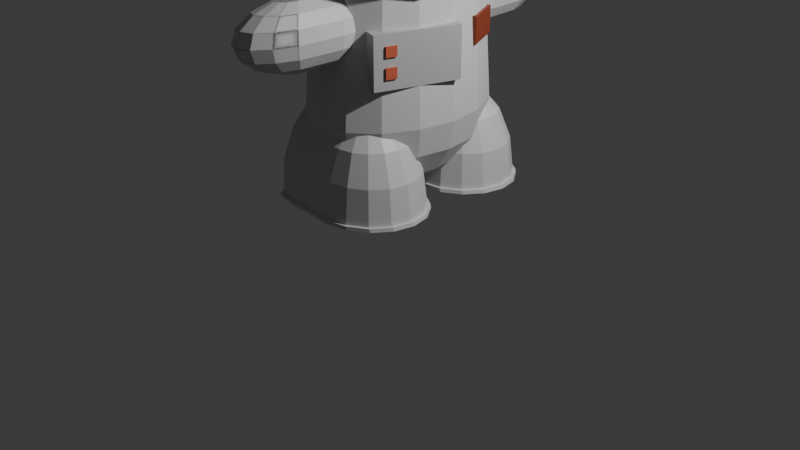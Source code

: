 # Source: mrastro3d-test06.blend  (saved by Blender 4.2.66; exported with 4.5.12 LTS)
import bpy
from mathutils import Matrix  # noqa: F401  (used for matrix-valued properties, if any)

bpy.ops.wm.read_factory_settings(use_empty=True)
scene = bpy.context.scene
scene.name = 'Scene'

# ---- collections
col_collection = bpy.data.collections.new('Collection'); scene.collection.children.link(col_collection)
col_spaceman = bpy.data.collections.new('spaceman'); scene.collection.children.link(col_spaceman)

# ---- materials (node trees are filled in below, after node groups)
mat_white = bpy.data.materials.new('white')
mat_glass = bpy.data.materials.new('glass')
mat_green = bpy.data.materials.new('green')
mat_black = bpy.data.materials.new('black')
mat_red = bpy.data.materials.new('red')
mat_grey = bpy.data.materials.new('grey')
mat_light_red = bpy.data.materials.new('light-red')

# ---- material node trees
mat_white.use_nodes = True; mat_white.node_tree.nodes.clear()
_N = mat_white.node_tree.nodes; _L = mat_white.node_tree.links
n0 = _N.new('ShaderNodeBsdfPrincipled'); n0.name = 'Principled BSDF'; n0.location = (10, 300)
n0.inputs[0].default_value = (0.6058, 0.6058, 0.6058, 1.0)
n1 = _N.new('ShaderNodeOutputMaterial'); n1.name = 'Material Output'; n1.location = (300, 300)
_L.new(n0.outputs[0], n1.inputs[0])
n1.is_active_output = True
mat_glass.use_nodes = True; mat_glass.node_tree.nodes.clear()
_N = mat_glass.node_tree.nodes; _L = mat_glass.node_tree.links
n0 = _N.new('ShaderNodeBsdfPrincipled'); n0.name = 'Principled BSDF'; n0.location = (10, 300)
n0.inputs[0].default_value = (0.0155, 0.2278, 0.8002, 1.0)
n0.inputs[4].default_value = 0.1
n1 = _N.new('ShaderNodeOutputMaterial'); n1.name = 'Material Output'; n1.location = (300, 300)
_L.new(n0.outputs[0], n1.inputs[0])
n1.is_active_output = True
mat_green.use_nodes = True; mat_green.node_tree.nodes.clear()
_N = mat_green.node_tree.nodes; _L = mat_green.node_tree.links
n0 = _N.new('ShaderNodeBsdfPrincipled'); n0.name = 'Principled BSDF'; n0.location = (10, 300)
n0.inputs[0].default_value = (0.02478, 0.4464, 0.07471, 1.0)
n1 = _N.new('ShaderNodeOutputMaterial'); n1.name = 'Material Output'; n1.location = (300, 300)
_L.new(n0.outputs[0], n1.inputs[0])
n1.is_active_output = True
mat_black.use_nodes = True; mat_black.node_tree.nodes.clear()
_N = mat_black.node_tree.nodes; _L = mat_black.node_tree.links
n0 = _N.new('ShaderNodeBsdfPrincipled'); n0.name = 'Principled BSDF'; n0.location = (10, 300)
n0.inputs[0].default_value = (0.0, 0.0, 0.0, 1.0)
n1 = _N.new('ShaderNodeOutputMaterial'); n1.name = 'Material Output'; n1.location = (300, 300)
_L.new(n0.outputs[0], n1.inputs[0])
n1.is_active_output = True
mat_red.use_nodes = True; mat_red.node_tree.nodes.clear()
_N = mat_red.node_tree.nodes; _L = mat_red.node_tree.links
n0 = _N.new('ShaderNodeBsdfPrincipled'); n0.name = 'Principled BSDF'; n0.location = (10, 300)
n0.inputs[0].default_value = (0.2469, 0.04227, 0.01607, 1.0)
n1 = _N.new('ShaderNodeOutputMaterial'); n1.name = 'Material Output'; n1.location = (300, 300)
_L.new(n0.outputs[0], n1.inputs[0])
n1.is_active_output = True
mat_grey.use_nodes = True; mat_grey.node_tree.nodes.clear()
_N = mat_grey.node_tree.nodes; _L = mat_grey.node_tree.links
n0 = _N.new('ShaderNodeBsdfPrincipled'); n0.name = 'Principled BSDF'; n0.location = (10, 300)
n0.inputs[0].default_value = (0.4464, 0.4464, 0.4464, 1.0)
n1 = _N.new('ShaderNodeOutputMaterial'); n1.name = 'Material Output'; n1.location = (300, 300)
_L.new(n0.outputs[0], n1.inputs[0])
n1.is_active_output = True
mat_light_red.use_nodes = True; mat_light_red.node_tree.nodes.clear()
_N = mat_light_red.node_tree.nodes; _L = mat_light_red.node_tree.links
n0 = _N.new('ShaderNodeBsdfPrincipled'); n0.name = 'Principled BSDF'; n0.location = (10, 300)
n0.inputs[0].default_value = (0.5404, 0.1101, 0.05746, 1.0)
n1 = _N.new('ShaderNodeOutputMaterial'); n1.name = 'Material Output'; n1.location = (300, 300)
_L.new(n0.outputs[0], n1.inputs[0])
n1.is_active_output = True

# ---- world
world_world = bpy.data.worlds.new('World'); scene.world = world_world
world_world.use_nodes = True; world_world.node_tree.nodes.clear()
_N = world_world.node_tree.nodes; _L = world_world.node_tree.links
n0 = _N.new('ShaderNodeOutputWorld'); n0.name = 'World Output'; n0.location = (300, 300)
n1 = _N.new('ShaderNodeBackground'); n1.name = 'Background'; n1.location = (10, 300)
n1.inputs[0].default_value = (0.05088, 0.05088, 0.05088, 1.0)
_L.new(n1.outputs[0], n0.inputs[0])
n0.is_active_output = True
world_world.color = (0.05088, 0.05088, 0.05088)
world_world.sun_shadow_jitter_overblur = 0.0

# ---- cameras
cam_camera = bpy.data.cameras.new('Camera')
cam_camera.clip_end = 100.0
cam_camera.ortho_scale = 7.314

# ---- lights
light_light = bpy.data.lights.new('Light', 'POINT')
light_light.energy = 1000.0
light_light.shadow_soft_size = 0.1

# ---- meshes
me_sphere = bpy.data.meshes.new('Sphere')
me_sphere.from_pydata([(0.0, 1.0, 0.005283), (0.0, 0.9239, -0.3827), (0.0, 0.3827, -0.9239), (0.3827, 0.9239, 0.005283), (0.3536, 0.8536, -0.3827), (0.2706, 0.6533, -0.7071), (0.1464, 0.3536, -0.9239), (0.7071, 0.7071, 0.005283), (0.6533, 0.6533, -0.3827), (0.5, 0.5, -0.7071), (0.2706, 0.2706, -0.9239), (0.9239, 0.3827, 0.005283), (0.8536, 0.3536, -0.3827), (0.6533, 0.2706, -0.7071), (0.3536, 0.1464, -0.9239), (1.0, -7.451e-08, 0.005283), (0.9239, -1.192e-07, -0.3827), (0.7071, -8.941e-08, -0.7071), (0.3827, -4.47e-08, -0.9239), (0.9239, -0.3827, 0.005283), (0.8536, -0.3536, -0.3827), (0.6533, -0.2706, -0.7071), (0.3536, -0.1464, -0.9239), (0.7071, -0.7071, 0.005283), (0.6533, -0.6533, -0.3827), (0.5, -0.5, -0.7071), (0.2706, -0.2706, -0.9239), (0.3827, -0.9239, 0.005283), (0.3536, -0.8536, -0.3827), (0.2706, -0.6533, -0.7071), (0.1464, -0.3536, -0.9239), (-1.788e-07, -1.0, 0.005283), (-2.384e-07, -0.9239, -0.3827), (-2.235e-07, -0.7071, -0.7071), (-1.192e-07, -0.3827, -0.9239), (0.0, 0.0, -1.0), (-0.3827, -0.9239, 0.005283), (-0.3536, -0.8536, -0.3827), (-0.2706, -0.6533, -0.7071), (-0.1464, -0.3536, -0.9239), (-0.7071, -0.7071, 0.005283), (-0.6533, -0.6533, -0.3827), (-0.5, -0.5, -0.7071), (-0.2706, -0.2706, -0.9239), (-0.9239, -0.3827, 0.005283), (-0.8536, -0.3536, -0.3827), (-0.6533, -0.2706, -0.7071), (-0.3536, -0.1464, -0.9239), (-1.0, 2.533e-07, 0.005283), (-0.9239, 3.576e-07, -0.3827), (-0.7071, 3.278e-07, -0.7071), (-0.3827, 1.788e-07, -0.9239), (-0.9239, 0.3827, 0.005283), (-0.8536, 0.3536, -0.3827), (-0.6533, 0.2706, -0.7071), (-0.3536, 0.1464, -0.9239), (-0.7071, 0.7071, 0.005283), (-0.6533, 0.6533, -0.3827), (-0.5, 0.5, -0.7071), (-0.2706, 0.2706, -0.9239), (-0.3827, 0.9239, 0.005283), (-0.3536, 0.8536, -0.3827), (-0.2706, 0.6533, -0.7071), (-0.1464, 0.3536, -0.9239), (4.47e-07, 0.7071, -0.7071), (0.0, 0.8897, 2.011), (0.3405, 0.8219, 2.011), (0.6291, 0.6291, 2.011), (0.8219, 0.3405, 2.011), (0.8897, -1.233e-09, 2.011), (0.8219, -0.3405, 2.011), (0.6291, -0.6291, 2.011), (0.3405, -0.8219, 2.011), (0.0, -0.8897, 2.011), (-0.3405, -0.8219, 2.011), (-0.6291, -0.6291, 2.011), (-0.8219, -0.3405, 2.011), (-0.8897, -1.233e-09, 2.011), (-0.8219, 0.3405, 2.011), (-0.6291, 0.6291, 2.011), (-0.3405, 0.8219, 2.011)], [], [(1, 0, 3, 4), (35, 2, 6), (64, 1, 4, 5), (2, 64, 5, 6), (35, 6, 10), (5, 4, 8, 9), (6, 5, 9, 10), (4, 3, 7, 8), (10, 9, 13, 14), (8, 7, 11, 12), (35, 10, 14), (9, 8, 12, 13), (14, 13, 17, 18), (12, 11, 15, 16), (35, 14, 18), (13, 12, 16, 17), (35, 18, 22), (17, 16, 20, 21), (18, 17, 21, 22), (16, 15, 19, 20), (21, 20, 24, 25), (22, 21, 25, 26), (20, 19, 23, 24), (35, 22, 26), (26, 25, 29, 30), (24, 23, 27, 28), (35, 26, 30), (25, 24, 28, 29), (28, 27, 31, 32), (35, 30, 34), (29, 28, 32, 33), (30, 29, 33, 34), (35, 34, 39), (33, 32, 37, 38), (34, 33, 38, 39), (32, 31, 36, 37), (39, 38, 42, 43), (37, 36, 40, 41), (35, 39, 43), (38, 37, 41, 42), (43, 42, 46, 47), (41, 40, 44, 45), (35, 43, 47), (42, 41, 45, 46), (35, 47, 51), (46, 45, 49, 50), (47, 46, 50, 51), (45, 44, 48, 49), (35, 51, 55), (50, 49, 53, 54), (51, 50, 54, 55), (49, 48, 52, 53), (55, 54, 58, 59), (53, 52, 56, 57), (35, 55, 59), (54, 53, 57, 58), (59, 58, 62, 63), (57, 56, 60, 61), (35, 59, 63), (58, 57, 61, 62), (35, 63, 2), (62, 61, 1, 64), (63, 62, 64, 2), (61, 60, 0, 1), (0, 65, 66, 3), (3, 66, 67, 7), (7, 67, 68, 11), (11, 68, 69, 15), (15, 69, 70, 19), (19, 70, 71, 23), (23, 71, 72, 27), (27, 72, 73, 31), (31, 73, 74, 36), (36, 74, 75, 40), (40, 75, 76, 44), (44, 76, 77, 48), (48, 77, 78, 52), (52, 78, 79, 56), (66, 65, 80, 79, 78, 77, 76, 75, 74, 73, 72, 71, 70, 69, 68, 67), (56, 79, 80, 60), (60, 80, 65, 0)])
_uv = me_sphere.uv_layers.new(name='UVMap')
_uv.uv.foreach_set('vector', [0.75, 0.375, 0.75, 0.5, 0.6875, 0.5, 0.6875, 0.375, 0.7188, 0.0, 0.75, 0.125, 0.6875, 0.125, 0.75, 0.25, 0.75, 0.375, 0.6875, 0.375, 0.6875, 0.25, 0.75, 0.125, 0.75, 0.25, 0.6875, 0.25, 0.6875, 0.125, 0.6562, 0.0, 0.6875, 0.125, 0.625, 0.125, 0.6875, 0.25, 0.6875, 0.375, 0.625, 0.375, 0.625, 0.25, 0.6875, 0.125, 0.6875, 0.25, 0.625, 0.25, 0.625, 0.125, 0.6875, 0.375, 0.6875, 0.5, 0.625, 0.5, 0.625, 0.375, 0.625, 0.125, 0.625, 0.25, 0.5625, 0.25, 0.5625, 0.125, 0.625, 0.375, 0.625, 0.5, 0.5625, 0.5, 0.5625, 0.375, 0.5938, 0.0, 0.625, 0.125, 0.5625, 0.125, 0.625, 0.25, 0.625, 0.375, 0.5625, 0.375, 0.5625, 0.25, 0.5625, 0.125, 0.5625, 0.25, 0.5, 0.25, 0.5, 0.125, 0.5625, 0.375, 0.5625, 0.5, 0.5, 0.5, 0.5, 0.375, 0.5312, 0.0, 0.5625, 0.125, 0.5, 0.125, 0.5625, 0.25, 0.5625, 0.375, 0.5, 0.375, 0.5, 0.25, 0.4687, 0.0, 0.5, 0.125, 0.4375, 0.125, 0.5, 0.25, 0.5, 0.375, 0.4375, 0.375, 0.4375, 0.25, 0.5, 0.125, 0.5, 0.25, 0.4375, 0.25, 0.4375, 0.125, 0.5, 0.375, 0.5, 0.5, 0.4375, 0.5, 0.4375, 0.375, 0.4375, 0.25, 0.4375, 0.375, 0.375, 0.375, 0.375, 0.25, 0.4375, 0.125, 0.4375, 0.25, 0.375, 0.25, 0.375, 0.125, 0.4375, 0.375, 0.4375, 0.5, 0.375, 0.5, 0.375, 0.375, 0.4062, 0.0, 0.4375, 0.125, 0.375, 0.125, 0.375, 0.125, 0.375, 0.25, 0.3125, 0.25, 0.3125, 0.125, 0.375, 0.375, 0.375, 0.5, 0.3125, 0.5, 0.3125, 0.375, 0.3437, 0.0, 0.375, 0.125, 0.3125, 0.125, 0.375, 0.25, 0.375, 0.375, 0.3125, 0.375, 0.3125, 0.25, 0.3125, 0.375, 0.3125, 0.5, 0.25, 0.5, 0.25, 0.375, 0.2812, 0.0, 0.3125, 0.125, 0.25, 0.125, 0.3125, 0.25, 0.3125, 0.375, 0.25, 0.375, 0.25, 0.25, 0.3125, 0.125, 0.3125, 0.25, 0.25, 0.25, 0.25, 0.125, 0.2187, 0.0, 0.25, 0.125, 0.1875, 0.125, 0.25, 0.25, 0.25, 0.375, 0.1875, 0.375, 0.1875, 0.25, 0.25, 0.125, 0.25, 0.25, 0.1875, 0.25, 0.1875, 0.125, 0.25, 0.375, 0.25, 0.5, 0.1875, 0.5, 0.1875, 0.375, 0.1875, 0.125, 0.1875, 0.25, 0.125, 0.25, 0.125, 0.125, 0.1875, 0.375, 0.1875, 0.5, 0.125, 0.5, 0.125, 0.375, 0.1562, 0.0, 0.1875, 0.125, 0.125, 0.125, 0.1875, 0.25, 0.1875, 0.375, 0.125, 0.375, 0.125, 0.25, 0.125, 0.125, 0.125, 0.25, 0.0625, 0.25, 0.0625, 0.125, 0.125, 0.375, 0.125, 0.5, 0.0625, 0.5, 0.0625, 0.375, 0.09375, 0.0, 0.125, 0.125, 0.0625, 0.125, 0.125, 0.25, 0.125, 0.375, 0.0625, 0.375, 0.0625, 0.25, 0.03125, 0.0, 0.0625, 0.125, 0.0, 0.125, 0.0625, 0.25, 0.0625, 0.375, 0.0, 0.375, 0.0, 0.25, 0.0625, 0.125, 0.0625, 0.25, 0.0, 0.25, 0.0, 0.125, 0.0625, 0.375, 0.0625, 0.5, 0.0, 0.5, 0.0, 0.375, 0.9687, 0.0, 1.0, 0.125, 0.9375, 0.125, 1.0, 0.25, 1.0, 0.375, 0.9375, 0.375, 0.9375, 0.25, 1.0, 0.125, 1.0, 0.25, 0.9375, 0.25, 0.9375, 0.125, 1.0, 0.375, 1.0, 0.5, 0.9375, 0.5, 0.9375, 0.375, 0.9375, 0.125, 0.9375, 0.25, 0.875, 0.25, 0.875, 0.125, 0.9375, 0.375, 0.9375, 0.5, 0.875, 0.5, 0.875, 0.375, 0.9062, 0.0, 0.9375, 0.125, 0.875, 0.125, 0.9375, 0.25, 0.9375, 0.375, 0.875, 0.375, 0.875, 0.25, 0.875, 0.125, 0.875, 0.25, 0.8125, 0.25, 0.8125, 0.125, 0.875, 0.375, 0.875, 0.5, 0.8125, 0.5, 0.8125, 0.375, 0.8437, 0.0, 0.875, 0.125, 0.8125, 0.125, 0.875, 0.25, 0.875, 0.375, 0.8125, 0.375, 0.8125, 0.25, 0.7812, 0.0, 0.8125, 0.125, 0.75, 0.125, 0.8125, 0.25, 0.8125, 0.375, 0.75, 0.375, 0.75, 0.25, 0.8125, 0.125, 0.8125, 0.25, 0.75, 0.25, 0.75, 0.125, 0.8125, 0.375, 0.8125, 0.5, 0.75, 0.5, 0.75, 0.375, 1.0, 0.5, 1.0, 1.0, 0.9375, 1.0, 0.9375, 0.5, 0.9375, 0.5, 0.9375, 1.0, 0.875, 1.0, 0.875, 0.5, 0.875, 0.5, 0.875, 1.0, 0.8125, 1.0, 0.8125, 0.5, 0.8125, 0.5, 0.8125, 1.0, 0.75, 1.0, 0.75, 0.5, 0.75, 0.5, 0.75, 1.0, 0.6875, 1.0, 0.6875, 0.5, 0.6875, 0.5, 0.6875, 1.0, 0.625, 1.0, 0.625, 0.5, 0.625, 0.5, 0.625, 1.0, 0.5625, 1.0, 0.5625, 0.5, 0.5625, 0.5, 0.5625, 1.0, 0.5, 1.0, 0.5, 0.5, 0.5, 0.5, 0.5, 1.0, 0.4375, 1.0, 0.4375, 0.5, 0.4375, 0.5, 0.4375, 1.0, 0.375, 1.0, 0.375, 0.5, 0.375, 0.5, 0.375, 1.0, 0.3125, 1.0, 0.3125, 0.5, 0.3125, 0.5, 0.3125, 1.0, 0.25, 1.0, 0.25, 0.5, 0.25, 0.5, 0.25, 1.0, 0.1875, 1.0, 0.1875, 0.5, 0.1875, 0.5, 0.1875, 1.0, 0.125, 1.0, 0.125, 0.5, 0.3418, 0.4717, 0.25, 0.49, 0.1582, 0.4717, 0.08029, 0.4197, 0.02827, 0.3418, 0.01, 0.25, 0.02827, 0.1582, 0.08029, 0.08029, 0.1582, 0.02827, 0.25, 0.01, 0.3418, 0.02827, 0.4197, 0.08029, 0.4717, 0.1582, 0.49, 0.25, 0.4717, 0.3418, 0.4197, 0.4197, 0.125, 0.5, 0.125, 1.0, 0.0625, 1.0, 0.0625, 0.5, 0.0625, 0.5, 0.0625, 1.0, 0.0, 1.0, 0.0, 0.5])
me_sphere.materials.append(mat_white)
me_sphere.update()
me_sphere_001 = bpy.data.meshes.new('Sphere.001')
me_sphere_001.from_pydata([(0.0, 0.9239, 0.3827), (0.0, 1.0, 0.0), (0.0, 0.9239, -0.3827), (0.0, 0.3827, -0.9239), (0.1464, 0.3536, 0.9239), (0.2706, 0.6533, 0.7071), (0.3536, 0.8536, 0.3827), (0.3827, 0.9239, 0.0), (0.3536, 0.8536, -0.3827), (0.2706, 0.6533, -0.7071), (0.1464, 0.3536, -0.9239), (0.2706, 0.2706, 0.9239), (0.5, 0.5, 0.7071), (0.6533, 0.6533, 0.3827), (0.7071, 0.7071, 0.0), (0.6533, 0.6533, -0.3827), (0.5, 0.5, -0.7071), (0.2706, 0.2706, -0.9239), (0.3536, 0.1464, 0.9239), (0.6533, 0.2706, 0.7071), (0.8536, 0.3536, 0.3827), (0.9239, 0.3827, 0.0), (0.8536, 0.3536, -0.3827), (0.6533, 0.2706, -0.7071), (0.3536, 0.1464, -0.9239), (0.3827, -4.47e-08, 0.9239), (0.7071, -8.941e-08, 0.7071), (0.9239, -1.192e-07, 0.3827), (1.0, -1.49e-07, 0.0), (0.9239, -1.192e-07, -0.3827), (0.7071, -8.941e-08, -0.7071), (0.3827, -4.47e-08, -0.9239), (0.3536, -0.1464, 0.9239), (0.6533, -0.2706, 0.7071), (0.8536, -0.3536, 0.3827), (0.9239, -0.3827, 0.0), (0.8536, -0.3536, -0.3827), (0.6533, -0.2706, -0.7071), (0.3536, -0.1464, -0.9239), (0.2706, -0.2706, 0.9239), (0.5, -0.5, 0.7071), (0.6533, -0.6533, 0.3827), (0.7071, -0.7071, 0.0), (0.6533, -0.6533, -0.3827), (0.5, -0.5, -0.7071), (0.2706, -0.2706, -0.9239), (0.1464, -0.3536, 0.9239), (0.2706, -0.6533, 0.7071), (0.3536, -0.8536, 0.3827), (0.3827, -0.9239, 0.0), (0.3536, -0.8536, -0.3827), (0.2706, -0.6533, -0.7071), (0.1464, -0.3536, -0.9239), (-1.192e-07, -0.3827, 0.9239), (-2.235e-07, -0.7071, 0.7071), (-2.384e-07, -0.9239, 0.3827), (-3.576e-07, -1.0, 0.0), (-2.384e-07, -0.9239, -0.3827), (-2.235e-07, -0.7071, -0.7071), (-1.192e-07, -0.3827, -0.9239), (0.0, 0.0, -1.0), (0.0, 0.0, 1.0), (-0.1464, -0.3536, 0.9239), (-0.2706, -0.6533, 0.7071), (-0.3536, -0.8536, 0.3827), (-0.3827, -0.9239, 0.0), (-0.3536, -0.8536, -0.3827), (-0.2706, -0.6533, -0.7071), (-0.1464, -0.3536, -0.9239), (-0.2706, -0.2706, 0.9239), (-0.5, -0.5, 0.7071), (-0.6533, -0.6533, 0.3827), (-0.7071, -0.7071, 0.0), (-0.6533, -0.6533, -0.3827), (-0.5, -0.5, -0.7071), (-0.2706, -0.2706, -0.9239), (-0.3536, -0.1464, 0.9239), (-0.6533, -0.2706, 0.7071), (-0.8536, -0.3536, 0.3827), (-0.9239, -0.3827, 0.0), (-0.8536, -0.3536, -0.3827), (-0.6533, -0.2706, -0.7071), (-0.3536, -0.1464, -0.9239), (-0.3827, 1.788e-07, 0.9239), (-0.7071, 3.278e-07, 0.7071), (-0.9239, 3.576e-07, 0.3827), (-1.0, 5.066e-07, 0.0), (-0.9239, 3.576e-07, -0.3827), (-0.7071, 3.278e-07, -0.7071), (-0.3827, 1.788e-07, -0.9239), (-0.3536, 0.1464, 0.9239), (-0.6533, 0.2706, 0.7071), (-0.8536, 0.3536, 0.3827), (-0.9239, 0.3827, 0.0), (-0.8536, 0.3536, -0.3827), (-0.6533, 0.2706, -0.7071), (-0.3536, 0.1464, -0.9239), (-0.2706, 0.2706, 0.9239), (-0.5, 0.5, 0.7071), (-0.6533, 0.6533, 0.3827), (-0.7071, 0.7071, 0.0), (-0.6533, 0.6533, -0.3827), (-0.5, 0.5, -0.7071), (-0.2706, 0.2706, -0.9239), (-0.1464, 0.3536, 0.9239), (-0.2706, 0.6533, 0.7071), (-0.3536, 0.8536, 0.3827), (-0.3827, 0.9239, 0.0), (-0.3536, 0.8536, -0.3827), (-0.2706, 0.6533, -0.7071), (-0.1464, 0.3536, -0.9239), (2.384e-07, 0.3827, 0.9239), (4.47e-07, 0.7071, 0.7071), (4.47e-07, 0.7071, -0.7071)], [], [(2, 1, 7, 8), (0, 112, 5, 6), (111, 61, 4), (60, 3, 10), (113, 2, 8, 9), (1, 0, 6, 7), (112, 111, 4, 5), (3, 113, 9, 10), (60, 10, 17), (9, 8, 15, 16), (7, 6, 13, 14), (5, 4, 11, 12), (10, 9, 16, 17), (8, 7, 14, 15), (6, 5, 12, 13), (4, 61, 11), (12, 11, 18, 19), (17, 16, 23, 24), (15, 14, 21, 22), (13, 12, 19, 20), (11, 61, 18), (60, 17, 24), (16, 15, 22, 23), (14, 13, 20, 21), (24, 23, 30, 31), (22, 21, 28, 29), (20, 19, 26, 27), (18, 61, 25), (60, 24, 31), (23, 22, 29, 30), (21, 20, 27, 28), (19, 18, 25, 26), (25, 61, 32), (60, 31, 38), (30, 29, 36, 37), (28, 27, 34, 35), (26, 25, 32, 33), (31, 30, 37, 38), (29, 28, 35, 36), (27, 26, 33, 34), (37, 36, 43, 44), (35, 34, 41, 42), (33, 32, 39, 40), (38, 37, 44, 45), (36, 35, 42, 43), (34, 33, 40, 41), (32, 61, 39), (60, 38, 45), (45, 44, 51, 52), (43, 42, 49, 50), (41, 40, 47, 48), (39, 61, 46), (60, 45, 52), (44, 43, 50, 51), (42, 41, 48, 49), (40, 39, 46, 47), (50, 49, 56, 57), (48, 47, 54, 55), (46, 61, 53), (60, 52, 59), (51, 50, 57, 58), (49, 48, 55, 56), (47, 46, 53, 54), (52, 51, 58, 59), (60, 59, 68), (58, 57, 66, 67), (56, 55, 64, 65), (54, 53, 62, 63), (59, 58, 67, 68), (57, 56, 65, 66), (55, 54, 63, 64), (53, 61, 62), (65, 64, 71, 72), (63, 62, 69, 70), (68, 67, 74, 75), (66, 65, 72, 73), (64, 63, 70, 71), (62, 61, 69), (60, 68, 75), (67, 66, 73, 74), (75, 74, 81, 82), (73, 72, 79, 80), (71, 70, 77, 78), (69, 61, 76), (60, 75, 82), (74, 73, 80, 81), (72, 71, 78, 79), (70, 69, 76, 77), (78, 77, 84, 85), (76, 61, 83), (60, 82, 89), (81, 80, 87, 88), (79, 78, 85, 86), (77, 76, 83, 84), (82, 81, 88, 89), (80, 79, 86, 87), (60, 89, 96), (88, 87, 94, 95), (86, 85, 92, 93), (84, 83, 90, 91), (89, 88, 95, 96), (87, 86, 93, 94), (85, 84, 91, 92), (83, 61, 90), (91, 90, 97, 98), (96, 95, 102, 103), (94, 93, 100, 101), (92, 91, 98, 99), (90, 61, 97), (60, 96, 103), (95, 94, 101, 102), (93, 92, 99, 100), (103, 102, 109, 110), (101, 100, 107, 108), (99, 98, 105, 106), (97, 61, 104), (60, 103, 110), (102, 101, 108, 109), (100, 99, 106, 107), (98, 97, 104, 105), (104, 61, 111), (60, 110, 3), (109, 108, 2, 113), (107, 106, 0, 1), (105, 104, 111, 112), (110, 109, 113, 3), (108, 107, 1, 2), (106, 105, 112, 0)])
_uv = me_sphere_001.uv_layers.new(name='UVMap')
_uv.uv.foreach_set('vector', [0.75, 0.375, 0.75, 0.5, 0.6875, 0.5, 0.6875, 0.375, 0.75, 0.625, 0.75, 0.75, 0.6875, 0.75, 0.6875, 0.625, 0.75, 0.875, 0.7187, 1.0, 0.6875, 0.875, 0.7188, 0.0, 0.75, 0.125, 0.6875, 0.125, 0.75, 0.25, 0.75, 0.375, 0.6875, 0.375, 0.6875, 0.25, 0.75, 0.5, 0.75, 0.625, 0.6875, 0.625, 0.6875, 0.5, 0.75, 0.75, 0.75, 0.875, 0.6875, 0.875, 0.6875, 0.75, 0.75, 0.125, 0.75, 0.25, 0.6875, 0.25, 0.6875, 0.125, 0.6562, 0.0, 0.6875, 0.125, 0.625, 0.125, 0.6875, 0.25, 0.6875, 0.375, 0.625, 0.375, 0.625, 0.25, 0.6875, 0.5, 0.6875, 0.625, 0.625, 0.625, 0.625, 0.5, 0.6875, 0.75, 0.6875, 0.875, 0.625, 0.875, 0.625, 0.75, 0.6875, 0.125, 0.6875, 0.25, 0.625, 0.25, 0.625, 0.125, 0.6875, 0.375, 0.6875, 0.5, 0.625, 0.5, 0.625, 0.375, 0.6875, 0.625, 0.6875, 0.75, 0.625, 0.75, 0.625, 0.625, 0.6875, 0.875, 0.6562, 1.0, 0.625, 0.875, 0.625, 0.75, 0.625, 0.875, 0.5625, 0.875, 0.5625, 0.75, 0.625, 0.125, 0.625, 0.25, 0.5625, 0.25, 0.5625, 0.125, 0.625, 0.375, 0.625, 0.5, 0.5625, 0.5, 0.5625, 0.375, 0.625, 0.625, 0.625, 0.75, 0.5625, 0.75, 0.5625, 0.625, 0.625, 0.875, 0.5938, 1.0, 0.5625, 0.875, 0.5938, 0.0, 0.625, 0.125, 0.5625, 0.125, 0.625, 0.25, 0.625, 0.375, 0.5625, 0.375, 0.5625, 0.25, 0.625, 0.5, 0.625, 0.625, 0.5625, 0.625, 0.5625, 0.5, 0.5625, 0.125, 0.5625, 0.25, 0.5, 0.25, 0.5, 0.125, 0.5625, 0.375, 0.5625, 0.5, 0.5, 0.5, 0.5, 0.375, 0.5625, 0.625, 0.5625, 0.75, 0.5, 0.75, 0.5, 0.625, 0.5625, 0.875, 0.5312, 1.0, 0.5, 0.875, 0.5312, 0.0, 0.5625, 0.125, 0.5, 0.125, 0.5625, 0.25, 0.5625, 0.375, 0.5, 0.375, 0.5, 0.25, 0.5625, 0.5, 0.5625, 0.625, 0.5, 0.625, 0.5, 0.5, 0.5625, 0.75, 0.5625, 0.875, 0.5, 0.875, 0.5, 0.75, 0.5, 0.875, 0.4687, 1.0, 0.4375, 0.875, 0.4687, 0.0, 0.5, 0.125, 0.4375, 0.125, 0.5, 0.25, 0.5, 0.375, 0.4375, 0.375, 0.4375, 0.25, 0.5, 0.5, 0.5, 0.625, 0.4375, 0.625, 0.4375, 0.5, 0.5, 0.75, 0.5, 0.875, 0.4375, 0.875, 0.4375, 0.75, 0.5, 0.125, 0.5, 0.25, 0.4375, 0.25, 0.4375, 0.125, 0.5, 0.375, 0.5, 0.5, 0.4375, 0.5, 0.4375, 0.375, 0.5, 0.625, 0.5, 0.75, 0.4375, 0.75, 0.4375, 0.625, 0.4375, 0.25, 0.4375, 0.375, 0.375, 0.375, 0.375, 0.25, 0.4375, 0.5, 0.4375, 0.625, 0.375, 0.625, 0.375, 0.5, 0.4375, 0.75, 0.4375, 0.875, 0.375, 0.875, 0.375, 0.75, 0.4375, 0.125, 0.4375, 0.25, 0.375, 0.25, 0.375, 0.125, 0.4375, 0.375, 0.4375, 0.5, 0.375, 0.5, 0.375, 0.375, 0.4375, 0.625, 0.4375, 0.75, 0.375, 0.75, 0.375, 0.625, 0.4375, 0.875, 0.4062, 1.0, 0.375, 0.875, 0.4062, 0.0, 0.4375, 0.125, 0.375, 0.125, 0.375, 0.125, 0.375, 0.25, 0.3125, 0.25, 0.3125, 0.125, 0.375, 0.375, 0.375, 0.5, 0.3125, 0.5, 0.3125, 0.375, 0.375, 0.625, 0.375, 0.75, 0.3125, 0.75, 0.3125, 0.625, 0.375, 0.875, 0.3437, 1.0, 0.3125, 0.875, 0.3437, 0.0, 0.375, 0.125, 0.3125, 0.125, 0.375, 0.25, 0.375, 0.375, 0.3125, 0.375, 0.3125, 0.25, 0.375, 0.5, 0.375, 0.625, 0.3125, 0.625, 0.3125, 0.5, 0.375, 0.75, 0.375, 0.875, 0.3125, 0.875, 0.3125, 0.75, 0.3125, 0.375, 0.3125, 0.5, 0.25, 0.5, 0.25, 0.375, 0.3125, 0.625, 0.3125, 0.75, 0.25, 0.75, 0.25, 0.625, 0.3125, 0.875, 0.2812, 1.0, 0.25, 0.875, 0.2812, 0.0, 0.3125, 0.125, 0.25, 0.125, 0.3125, 0.25, 0.3125, 0.375, 0.25, 0.375, 0.25, 0.25, 0.3125, 0.5, 0.3125, 0.625, 0.25, 0.625, 0.25, 0.5, 0.3125, 0.75, 0.3125, 0.875, 0.25, 0.875, 0.25, 0.75, 0.3125, 0.125, 0.3125, 0.25, 0.25, 0.25, 0.25, 0.125, 0.2187, 0.0, 0.25, 0.125, 0.1875, 0.125, 0.25, 0.25, 0.25, 0.375, 0.1875, 0.375, 0.1875, 0.25, 0.25, 0.5, 0.25, 0.625, 0.1875, 0.625, 0.1875, 0.5, 0.25, 0.75, 0.25, 0.875, 0.1875, 0.875, 0.1875, 0.75, 0.25, 0.125, 0.25, 0.25, 0.1875, 0.25, 0.1875, 0.125, 0.25, 0.375, 0.25, 0.5, 0.1875, 0.5, 0.1875, 0.375, 0.25, 0.625, 0.25, 0.75, 0.1875, 0.75, 0.1875, 0.625, 0.25, 0.875, 0.2187, 1.0, 0.1875, 0.875, 0.1875, 0.5, 0.1875, 0.625, 0.125, 0.625, 0.125, 0.5, 0.1875, 0.75, 0.1875, 0.875, 0.125, 0.875, 0.125, 0.75, 0.1875, 0.125, 0.1875, 0.25, 0.125, 0.25, 0.125, 0.125, 0.1875, 0.375, 0.1875, 0.5, 0.125, 0.5, 0.125, 0.375, 0.1875, 0.625, 0.1875, 0.75, 0.125, 0.75, 0.125, 0.625, 0.1875, 0.875, 0.1562, 1.0, 0.125, 0.875, 0.1562, 0.0, 0.1875, 0.125, 0.125, 0.125, 0.1875, 0.25, 0.1875, 0.375, 0.125, 0.375, 0.125, 0.25, 0.125, 0.125, 0.125, 0.25, 0.0625, 0.25, 0.0625, 0.125, 0.125, 0.375, 0.125, 0.5, 0.0625, 0.5, 0.0625, 0.375, 0.125, 0.625, 0.125, 0.75, 0.0625, 0.75, 0.0625, 0.625, 0.125, 0.875, 0.09375, 1.0, 0.0625, 0.875, 0.09375, 0.0, 0.125, 0.125, 0.0625, 0.125, 0.125, 0.25, 0.125, 0.375, 0.0625, 0.375, 0.0625, 0.25, 0.125, 0.5, 0.125, 0.625, 0.0625, 0.625, 0.0625, 0.5, 0.125, 0.75, 0.125, 0.875, 0.0625, 0.875, 0.0625, 0.75, 0.0625, 0.625, 0.0625, 0.75, 0.0, 0.75, 0.0, 0.625, 0.0625, 0.875, 0.03125, 1.0, 0.0, 0.875, 0.03125, 0.0, 0.0625, 0.125, 0.0, 0.125, 0.0625, 0.25, 0.0625, 0.375, 0.0, 0.375, 0.0, 0.25, 0.0625, 0.5, 0.0625, 0.625, 0.0, 0.625, 0.0, 0.5, 0.0625, 0.75, 0.0625, 0.875, 0.0, 0.875, 0.0, 0.75, 0.0625, 0.125, 0.0625, 0.25, 0.0, 0.25, 0.0, 0.125, 0.0625, 0.375, 0.0625, 0.5, 0.0, 0.5, 0.0, 0.375, 0.9687, 0.0, 1.0, 0.125, 0.9375, 0.125, 1.0, 0.25, 1.0, 0.375, 0.9375, 0.375, 0.9375, 0.25, 1.0, 0.5, 1.0, 0.625, 0.9375, 0.625, 0.9375, 0.5, 1.0, 0.75, 1.0, 0.875, 0.9375, 0.875, 0.9375, 0.75, 1.0, 0.125, 1.0, 0.25, 0.9375, 0.25, 0.9375, 0.125, 1.0, 0.375, 1.0, 0.5, 0.9375, 0.5, 0.9375, 0.375, 1.0, 0.625, 1.0, 0.75, 0.9375, 0.75, 0.9375, 0.625, 1.0, 0.875, 0.9687, 1.0, 0.9375, 0.875, 0.9375, 0.75, 0.9375, 0.875, 0.875, 0.875, 0.875, 0.75, 0.9375, 0.125, 0.9375, 0.25, 0.875, 0.25, 0.875, 0.125, 0.9375, 0.375, 0.9375, 0.5, 0.875, 0.5, 0.875, 0.375, 0.9375, 0.625, 0.9375, 0.75, 0.875, 0.75, 0.875, 0.625, 0.9375, 0.875, 0.9062, 1.0, 0.875, 0.875, 0.9062, 0.0, 0.9375, 0.125, 0.875, 0.125, 0.9375, 0.25, 0.9375, 0.375, 0.875, 0.375, 0.875, 0.25, 0.9375, 0.5, 0.9375, 0.625, 0.875, 0.625, 0.875, 0.5, 0.875, 0.125, 0.875, 0.25, 0.8125, 0.25, 0.8125, 0.125, 0.875, 0.375, 0.875, 0.5, 0.8125, 0.5, 0.8125, 0.375, 0.875, 0.625, 0.875, 0.75, 0.8125, 0.75, 0.8125, 0.625, 0.875, 0.875, 0.8437, 1.0, 0.8125, 0.875, 0.8437, 0.0, 0.875, 0.125, 0.8125, 0.125, 0.875, 0.25, 0.875, 0.375, 0.8125, 0.375, 0.8125, 0.25, 0.875, 0.5, 0.875, 0.625, 0.8125, 0.625, 0.8125, 0.5, 0.875, 0.75, 0.875, 0.875, 0.8125, 0.875, 0.8125, 0.75, 0.8125, 0.875, 0.7812, 1.0, 0.75, 0.875, 0.7812, 0.0, 0.8125, 0.125, 0.75, 0.125, 0.8125, 0.25, 0.8125, 0.375, 0.75, 0.375, 0.75, 0.25, 0.8125, 0.5, 0.8125, 0.625, 0.75, 0.625, 0.75, 0.5, 0.8125, 0.75, 0.8125, 0.875, 0.75, 0.875, 0.75, 0.75, 0.8125, 0.125, 0.8125, 0.25, 0.75, 0.25, 0.75, 0.125, 0.8125, 0.375, 0.8125, 0.5, 0.75, 0.5, 0.75, 0.375, 0.8125, 0.625, 0.8125, 0.75, 0.75, 0.75, 0.75, 0.625])
me_sphere_001.materials.append(mat_white)
me_sphere_001.update()
me_sphere_002 = bpy.data.meshes.new('Sphere.002')
me_sphere_002.from_pydata([(0.0, 0.9239, 0.3827), (0.0, 1.0, 0.0), (0.0, 0.9239, -0.3827), (0.0, 0.3827, -0.9239), (0.1464, 0.3536, 0.9239), (0.2706, 0.6533, 0.7071), (0.3536, 0.8536, 0.3827), (0.3827, 0.9239, 0.0), (0.3536, 0.8536, -0.3827), (0.2706, 0.6533, -0.7071), (0.1464, 0.3536, -0.9239), (0.2706, 0.2706, 0.9239), (0.5, 0.5, 0.7071), (0.6533, 0.6533, 0.3827), (0.7071, 0.7071, 0.0), (0.6533, 0.6533, -0.3827), (0.5, 0.5, -0.7071), (0.2706, 0.2706, -0.9239), (0.3536, 0.1464, 0.9239), (0.6533, 0.2706, 0.7071), (0.8536, 0.3536, 0.3827), (0.9239, 0.3827, 0.0), (0.8536, 0.3536, -0.3827), (0.6533, 0.2706, -0.7071), (0.3536, 0.1464, -0.9239), (0.3827, -4.47e-08, 0.9239), (0.7071, -8.941e-08, 0.7071), (0.9239, -1.192e-07, 0.3827), (1.0, -1.49e-07, 0.0), (0.9239, -1.192e-07, -0.3827), (0.7071, -8.941e-08, -0.7071), (0.3827, -4.47e-08, -0.9239), (0.3536, -0.1464, 0.9239), (0.6533, -0.2706, 0.7071), (0.8536, -0.3536, 0.3827), (0.9239, -0.3827, 0.0), (0.8536, -0.3536, -0.3827), (0.6533, -0.2706, -0.7071), (0.3536, -0.1464, -0.9239), (0.2706, -0.2706, 0.9239), (0.5, -0.5, 0.7071), (0.6533, -0.6533, 0.3827), (0.7071, -0.7071, 0.0), (0.6533, -0.6533, -0.3827), (0.5, -0.5, -0.7071), (0.2706, -0.2706, -0.9239), (0.1464, -0.3536, 0.9239), (0.2706, -0.6533, 0.7071), (0.3536, -0.8536, 0.3827), (0.3827, -0.9239, 0.0), (0.3536, -0.8536, -0.3827), (0.2706, -0.6533, -0.7071), (0.1464, -0.3536, -0.9239), (-1.192e-07, -0.3827, 0.9239), (-2.235e-07, -0.7071, 0.7071), (-2.384e-07, -0.9239, 0.3827), (-3.576e-07, -1.0, 0.0), (-2.384e-07, -0.9239, -0.3827), (-2.235e-07, -0.7071, -0.7071), (-1.192e-07, -0.3827, -0.9239), (0.0, 0.0, -1.0), (0.0, 0.0, 1.0), (-0.1464, -0.3536, 0.9239), (-0.2706, -0.6533, 0.7071), (-0.3536, -0.8536, 0.3827), (-0.3827, -0.9239, 0.0), (-0.3536, -0.8536, -0.3827), (-0.2706, -0.6533, -0.7071), (-0.1464, -0.3536, -0.9239), (-0.2706, -0.2706, 0.9239), (-0.5, -0.5, 0.7071), (-0.6533, -0.6533, 0.3827), (-0.7071, -0.7071, 0.0), (-0.6533, -0.6533, -0.3827), (-0.5, -0.5, -0.7071), (-0.2706, -0.2706, -0.9239), (-0.3536, -0.1464, 0.9239), (-0.6533, -0.2706, 0.7071), (-0.8536, -0.3536, 0.3827), (-0.9239, -0.3827, 0.0), (-0.8536, -0.3536, -0.3827), (-0.6533, -0.2706, -0.7071), (-0.3536, -0.1464, -0.9239), (-0.3827, 1.788e-07, 0.9239), (-0.7071, 3.278e-07, 0.7071), (-0.9239, 3.576e-07, 0.3827), (-1.0, 5.066e-07, 0.0), (-0.9239, 3.576e-07, -0.3827), (-0.7071, 3.278e-07, -0.7071), (-0.3827, 1.788e-07, -0.9239), (-0.3536, 0.1464, 0.9239), (-0.6533, 0.2706, 0.7071), (-0.8536, 0.3536, 0.3827), (-0.9239, 0.3827, 0.0), (-0.8536, 0.3536, -0.3827), (-0.6533, 0.2706, -0.7071), (-0.3536, 0.1464, -0.9239), (-0.2706, 0.2706, 0.9239), (-0.5, 0.5, 0.7071), (-0.6533, 0.6533, 0.3827), (-0.7071, 0.7071, 0.0), (-0.6533, 0.6533, -0.3827), (-0.5, 0.5, -0.7071), (-0.2706, 0.2706, -0.9239), (-0.1464, 0.3536, 0.9239), (-0.2706, 0.6533, 0.7071), (-0.3536, 0.8536, 0.3827), (-0.3827, 0.9239, 0.0), (-0.3536, 0.8536, -0.3827), (-0.2706, 0.6533, -0.7071), (-0.1464, 0.3536, -0.9239), (2.384e-07, 0.3827, 0.9239), (4.47e-07, 0.7071, 0.7071), (4.47e-07, 0.7071, -0.7071)], [], [(2, 1, 7, 8), (0, 112, 5, 6), (111, 61, 4), (60, 3, 10), (113, 2, 8, 9), (1, 0, 6, 7), (112, 111, 4, 5), (3, 113, 9, 10), (60, 10, 17), (9, 8, 15, 16), (7, 6, 13, 14), (5, 4, 11, 12), (10, 9, 16, 17), (8, 7, 14, 15), (6, 5, 12, 13), (4, 61, 11), (12, 11, 18, 19), (17, 16, 23, 24), (15, 14, 21, 22), (13, 12, 19, 20), (11, 61, 18), (60, 17, 24), (16, 15, 22, 23), (14, 13, 20, 21), (24, 23, 30, 31), (22, 21, 28, 29), (20, 19, 26, 27), (18, 61, 25), (60, 24, 31), (23, 22, 29, 30), (21, 20, 27, 28), (19, 18, 25, 26), (25, 61, 32), (60, 31, 38), (30, 29, 36, 37), (28, 27, 34, 35), (26, 25, 32, 33), (31, 30, 37, 38), (29, 28, 35, 36), (27, 26, 33, 34), (37, 36, 43, 44), (35, 34, 41, 42), (33, 32, 39, 40), (38, 37, 44, 45), (36, 35, 42, 43), (34, 33, 40, 41), (32, 61, 39), (60, 38, 45), (45, 44, 51, 52), (43, 42, 49, 50), (41, 40, 47, 48), (39, 61, 46), (60, 45, 52), (44, 43, 50, 51), (42, 41, 48, 49), (40, 39, 46, 47), (50, 49, 56, 57), (48, 47, 54, 55), (46, 61, 53), (60, 52, 59), (51, 50, 57, 58), (49, 48, 55, 56), (47, 46, 53, 54), (52, 51, 58, 59), (60, 59, 68), (58, 57, 66, 67), (56, 55, 64, 65), (54, 53, 62, 63), (59, 58, 67, 68), (57, 56, 65, 66), (55, 54, 63, 64), (53, 61, 62), (65, 64, 71, 72), (63, 62, 69, 70), (68, 67, 74, 75), (66, 65, 72, 73), (64, 63, 70, 71), (62, 61, 69), (60, 68, 75), (67, 66, 73, 74), (75, 74, 81, 82), (73, 72, 79, 80), (71, 70, 77, 78), (69, 61, 76), (60, 75, 82), (74, 73, 80, 81), (72, 71, 78, 79), (70, 69, 76, 77), (78, 77, 84, 85), (76, 61, 83), (60, 82, 89), (81, 80, 87, 88), (79, 78, 85, 86), (77, 76, 83, 84), (82, 81, 88, 89), (80, 79, 86, 87), (60, 89, 96), (88, 87, 94, 95), (86, 85, 92, 93), (84, 83, 90, 91), (89, 88, 95, 96), (87, 86, 93, 94), (85, 84, 91, 92), (83, 61, 90), (91, 90, 97, 98), (96, 95, 102, 103), (94, 93, 100, 101), (92, 91, 98, 99), (90, 61, 97), (60, 96, 103), (95, 94, 101, 102), (93, 92, 99, 100), (103, 102, 109, 110), (101, 100, 107, 108), (99, 98, 105, 106), (97, 61, 104), (60, 103, 110), (102, 101, 108, 109), (100, 99, 106, 107), (98, 97, 104, 105), (104, 61, 111), (60, 110, 3), (109, 108, 2, 113), (107, 106, 0, 1), (105, 104, 111, 112), (110, 109, 113, 3), (108, 107, 1, 2), (106, 105, 112, 0)])
_uv = me_sphere_002.uv_layers.new(name='UVMap')
_uv.uv.foreach_set('vector', [0.75, 0.375, 0.75, 0.5, 0.6875, 0.5, 0.6875, 0.375, 0.75, 0.625, 0.75, 0.75, 0.6875, 0.75, 0.6875, 0.625, 0.75, 0.875, 0.7187, 1.0, 0.6875, 0.875, 0.7188, 0.0, 0.75, 0.125, 0.6875, 0.125, 0.75, 0.25, 0.75, 0.375, 0.6875, 0.375, 0.6875, 0.25, 0.75, 0.5, 0.75, 0.625, 0.6875, 0.625, 0.6875, 0.5, 0.75, 0.75, 0.75, 0.875, 0.6875, 0.875, 0.6875, 0.75, 0.75, 0.125, 0.75, 0.25, 0.6875, 0.25, 0.6875, 0.125, 0.6562, 0.0, 0.6875, 0.125, 0.625, 0.125, 0.6875, 0.25, 0.6875, 0.375, 0.625, 0.375, 0.625, 0.25, 0.6875, 0.5, 0.6875, 0.625, 0.625, 0.625, 0.625, 0.5, 0.6875, 0.75, 0.6875, 0.875, 0.625, 0.875, 0.625, 0.75, 0.6875, 0.125, 0.6875, 0.25, 0.625, 0.25, 0.625, 0.125, 0.6875, 0.375, 0.6875, 0.5, 0.625, 0.5, 0.625, 0.375, 0.6875, 0.625, 0.6875, 0.75, 0.625, 0.75, 0.625, 0.625, 0.6875, 0.875, 0.6562, 1.0, 0.625, 0.875, 0.625, 0.75, 0.625, 0.875, 0.5625, 0.875, 0.5625, 0.75, 0.625, 0.125, 0.625, 0.25, 0.5625, 0.25, 0.5625, 0.125, 0.625, 0.375, 0.625, 0.5, 0.5625, 0.5, 0.5625, 0.375, 0.625, 0.625, 0.625, 0.75, 0.5625, 0.75, 0.5625, 0.625, 0.625, 0.875, 0.5938, 1.0, 0.5625, 0.875, 0.5938, 0.0, 0.625, 0.125, 0.5625, 0.125, 0.625, 0.25, 0.625, 0.375, 0.5625, 0.375, 0.5625, 0.25, 0.625, 0.5, 0.625, 0.625, 0.5625, 0.625, 0.5625, 0.5, 0.5625, 0.125, 0.5625, 0.25, 0.5, 0.25, 0.5, 0.125, 0.5625, 0.375, 0.5625, 0.5, 0.5, 0.5, 0.5, 0.375, 0.5625, 0.625, 0.5625, 0.75, 0.5, 0.75, 0.5, 0.625, 0.5625, 0.875, 0.5312, 1.0, 0.5, 0.875, 0.5312, 0.0, 0.5625, 0.125, 0.5, 0.125, 0.5625, 0.25, 0.5625, 0.375, 0.5, 0.375, 0.5, 0.25, 0.5625, 0.5, 0.5625, 0.625, 0.5, 0.625, 0.5, 0.5, 0.5625, 0.75, 0.5625, 0.875, 0.5, 0.875, 0.5, 0.75, 0.5, 0.875, 0.4687, 1.0, 0.4375, 0.875, 0.4687, 0.0, 0.5, 0.125, 0.4375, 0.125, 0.5, 0.25, 0.5, 0.375, 0.4375, 0.375, 0.4375, 0.25, 0.5, 0.5, 0.5, 0.625, 0.4375, 0.625, 0.4375, 0.5, 0.5, 0.75, 0.5, 0.875, 0.4375, 0.875, 0.4375, 0.75, 0.5, 0.125, 0.5, 0.25, 0.4375, 0.25, 0.4375, 0.125, 0.5, 0.375, 0.5, 0.5, 0.4375, 0.5, 0.4375, 0.375, 0.5, 0.625, 0.5, 0.75, 0.4375, 0.75, 0.4375, 0.625, 0.4375, 0.25, 0.4375, 0.375, 0.375, 0.375, 0.375, 0.25, 0.4375, 0.5, 0.4375, 0.625, 0.375, 0.625, 0.375, 0.5, 0.4375, 0.75, 0.4375, 0.875, 0.375, 0.875, 0.375, 0.75, 0.4375, 0.125, 0.4375, 0.25, 0.375, 0.25, 0.375, 0.125, 0.4375, 0.375, 0.4375, 0.5, 0.375, 0.5, 0.375, 0.375, 0.4375, 0.625, 0.4375, 0.75, 0.375, 0.75, 0.375, 0.625, 0.4375, 0.875, 0.4062, 1.0, 0.375, 0.875, 0.4062, 0.0, 0.4375, 0.125, 0.375, 0.125, 0.375, 0.125, 0.375, 0.25, 0.3125, 0.25, 0.3125, 0.125, 0.375, 0.375, 0.375, 0.5, 0.3125, 0.5, 0.3125, 0.375, 0.375, 0.625, 0.375, 0.75, 0.3125, 0.75, 0.3125, 0.625, 0.375, 0.875, 0.3437, 1.0, 0.3125, 0.875, 0.3437, 0.0, 0.375, 0.125, 0.3125, 0.125, 0.375, 0.25, 0.375, 0.375, 0.3125, 0.375, 0.3125, 0.25, 0.375, 0.5, 0.375, 0.625, 0.3125, 0.625, 0.3125, 0.5, 0.375, 0.75, 0.375, 0.875, 0.3125, 0.875, 0.3125, 0.75, 0.3125, 0.375, 0.3125, 0.5, 0.25, 0.5, 0.25, 0.375, 0.3125, 0.625, 0.3125, 0.75, 0.25, 0.75, 0.25, 0.625, 0.3125, 0.875, 0.2812, 1.0, 0.25, 0.875, 0.2812, 0.0, 0.3125, 0.125, 0.25, 0.125, 0.3125, 0.25, 0.3125, 0.375, 0.25, 0.375, 0.25, 0.25, 0.3125, 0.5, 0.3125, 0.625, 0.25, 0.625, 0.25, 0.5, 0.3125, 0.75, 0.3125, 0.875, 0.25, 0.875, 0.25, 0.75, 0.3125, 0.125, 0.3125, 0.25, 0.25, 0.25, 0.25, 0.125, 0.2187, 0.0, 0.25, 0.125, 0.1875, 0.125, 0.25, 0.25, 0.25, 0.375, 0.1875, 0.375, 0.1875, 0.25, 0.25, 0.5, 0.25, 0.625, 0.1875, 0.625, 0.1875, 0.5, 0.25, 0.75, 0.25, 0.875, 0.1875, 0.875, 0.1875, 0.75, 0.25, 0.125, 0.25, 0.25, 0.1875, 0.25, 0.1875, 0.125, 0.25, 0.375, 0.25, 0.5, 0.1875, 0.5, 0.1875, 0.375, 0.25, 0.625, 0.25, 0.75, 0.1875, 0.75, 0.1875, 0.625, 0.25, 0.875, 0.2187, 1.0, 0.1875, 0.875, 0.1875, 0.5, 0.1875, 0.625, 0.125, 0.625, 0.125, 0.5, 0.1875, 0.75, 0.1875, 0.875, 0.125, 0.875, 0.125, 0.75, 0.1875, 0.125, 0.1875, 0.25, 0.125, 0.25, 0.125, 0.125, 0.1875, 0.375, 0.1875, 0.5, 0.125, 0.5, 0.125, 0.375, 0.1875, 0.625, 0.1875, 0.75, 0.125, 0.75, 0.125, 0.625, 0.1875, 0.875, 0.1562, 1.0, 0.125, 0.875, 0.1562, 0.0, 0.1875, 0.125, 0.125, 0.125, 0.1875, 0.25, 0.1875, 0.375, 0.125, 0.375, 0.125, 0.25, 0.125, 0.125, 0.125, 0.25, 0.0625, 0.25, 0.0625, 0.125, 0.125, 0.375, 0.125, 0.5, 0.0625, 0.5, 0.0625, 0.375, 0.125, 0.625, 0.125, 0.75, 0.0625, 0.75, 0.0625, 0.625, 0.125, 0.875, 0.09375, 1.0, 0.0625, 0.875, 0.09375, 0.0, 0.125, 0.125, 0.0625, 0.125, 0.125, 0.25, 0.125, 0.375, 0.0625, 0.375, 0.0625, 0.25, 0.125, 0.5, 0.125, 0.625, 0.0625, 0.625, 0.0625, 0.5, 0.125, 0.75, 0.125, 0.875, 0.0625, 0.875, 0.0625, 0.75, 0.0625, 0.625, 0.0625, 0.75, 0.0, 0.75, 0.0, 0.625, 0.0625, 0.875, 0.03125, 1.0, 0.0, 0.875, 0.03125, 0.0, 0.0625, 0.125, 0.0, 0.125, 0.0625, 0.25, 0.0625, 0.375, 0.0, 0.375, 0.0, 0.25, 0.0625, 0.5, 0.0625, 0.625, 0.0, 0.625, 0.0, 0.5, 0.0625, 0.75, 0.0625, 0.875, 0.0, 0.875, 0.0, 0.75, 0.0625, 0.125, 0.0625, 0.25, 0.0, 0.25, 0.0, 0.125, 0.0625, 0.375, 0.0625, 0.5, 0.0, 0.5, 0.0, 0.375, 0.9687, 0.0, 1.0, 0.125, 0.9375, 0.125, 1.0, 0.25, 1.0, 0.375, 0.9375, 0.375, 0.9375, 0.25, 1.0, 0.5, 1.0, 0.625, 0.9375, 0.625, 0.9375, 0.5, 1.0, 0.75, 1.0, 0.875, 0.9375, 0.875, 0.9375, 0.75, 1.0, 0.125, 1.0, 0.25, 0.9375, 0.25, 0.9375, 0.125, 1.0, 0.375, 1.0, 0.5, 0.9375, 0.5, 0.9375, 0.375, 1.0, 0.625, 1.0, 0.75, 0.9375, 0.75, 0.9375, 0.625, 1.0, 0.875, 0.9687, 1.0, 0.9375, 0.875, 0.9375, 0.75, 0.9375, 0.875, 0.875, 0.875, 0.875, 0.75, 0.9375, 0.125, 0.9375, 0.25, 0.875, 0.25, 0.875, 0.125, 0.9375, 0.375, 0.9375, 0.5, 0.875, 0.5, 0.875, 0.375, 0.9375, 0.625, 0.9375, 0.75, 0.875, 0.75, 0.875, 0.625, 0.9375, 0.875, 0.9062, 1.0, 0.875, 0.875, 0.9062, 0.0, 0.9375, 0.125, 0.875, 0.125, 0.9375, 0.25, 0.9375, 0.375, 0.875, 0.375, 0.875, 0.25, 0.9375, 0.5, 0.9375, 0.625, 0.875, 0.625, 0.875, 0.5, 0.875, 0.125, 0.875, 0.25, 0.8125, 0.25, 0.8125, 0.125, 0.875, 0.375, 0.875, 0.5, 0.8125, 0.5, 0.8125, 0.375, 0.875, 0.625, 0.875, 0.75, 0.8125, 0.75, 0.8125, 0.625, 0.875, 0.875, 0.8437, 1.0, 0.8125, 0.875, 0.8437, 0.0, 0.875, 0.125, 0.8125, 0.125, 0.875, 0.25, 0.875, 0.375, 0.8125, 0.375, 0.8125, 0.25, 0.875, 0.5, 0.875, 0.625, 0.8125, 0.625, 0.8125, 0.5, 0.875, 0.75, 0.875, 0.875, 0.8125, 0.875, 0.8125, 0.75, 0.8125, 0.875, 0.7812, 1.0, 0.75, 0.875, 0.7812, 0.0, 0.8125, 0.125, 0.75, 0.125, 0.8125, 0.25, 0.8125, 0.375, 0.75, 0.375, 0.75, 0.25, 0.8125, 0.5, 0.8125, 0.625, 0.75, 0.625, 0.75, 0.5, 0.8125, 0.75, 0.8125, 0.875, 0.75, 0.875, 0.75, 0.75, 0.8125, 0.125, 0.8125, 0.25, 0.75, 0.25, 0.75, 0.125, 0.8125, 0.375, 0.8125, 0.5, 0.75, 0.5, 0.75, 0.375, 0.8125, 0.625, 0.8125, 0.75, 0.75, 0.75, 0.75, 0.625])
me_sphere_002.materials.append(mat_glass)
me_sphere_002.update()
me_sphere_003 = bpy.data.meshes.new('Sphere.003')
me_sphere_003.from_pydata([(0.0, 0.9239, 0.3827), (0.0, 1.0, 0.0), (0.0, 0.9239, -0.3827), (0.0, 0.3827, -0.9239), (0.1464, 0.3536, 0.9239), (0.2706, 0.6533, 0.7071), (0.3536, 0.8536, 0.3827), (0.3827, 0.9239, 0.0), (0.3536, 0.8536, -0.3827), (0.2706, 0.6533, -0.7071), (0.1464, 0.3536, -0.9239), (0.2706, 0.2706, 0.9239), (0.5, 0.5, 0.7071), (0.6533, 0.6533, 0.3827), (0.7071, 0.7071, 0.0), (0.6533, 0.6533, -0.3827), (0.5, 0.5, -0.7071), (0.2706, 0.2706, -0.9239), (0.3536, 0.1464, 0.9239), (0.6533, 0.2706, 0.7071), (0.8536, 0.3536, 0.3827), (0.9239, 0.3827, 0.0), (0.8536, 0.3536, -0.3827), (0.6533, 0.2706, -0.7071), (0.3536, 0.1464, -0.9239), (0.3827, -4.47e-08, 0.9239), (0.7071, -8.941e-08, 0.7071), (0.9239, -1.192e-07, 0.3827), (1.0, -1.49e-07, 0.0), (0.9239, -1.192e-07, -0.3827), (0.7071, -8.941e-08, -0.7071), (0.3827, -4.47e-08, -0.9239), (0.3536, -0.1464, 0.9239), (0.6533, -0.2706, 0.7071), (0.8536, -0.3536, 0.3827), (0.9239, -0.3827, 0.0), (0.8536, -0.3536, -0.3827), (0.6533, -0.2706, -0.7071), (0.3536, -0.1464, -0.9239), (0.2706, -0.2706, 0.9239), (0.5, -0.5, 0.7071), (0.6533, -0.6533, 0.3827), (0.7071, -0.7071, 0.0), (0.6533, -0.6533, -0.3827), (0.5, -0.5, -0.7071), (0.2706, -0.2706, -0.9239), (0.1464, -0.3536, 0.9239), (0.2706, -0.6533, 0.7071), (0.3536, -0.8536, 0.3827), (0.3827, -0.9239, 0.0), (0.3536, -0.8536, -0.3827), (0.2706, -0.6533, -0.7071), (0.1464, -0.3536, -0.9239), (-1.192e-07, -0.3827, 0.9239), (-2.235e-07, -0.7071, 0.7071), (-2.384e-07, -0.9239, 0.3827), (-3.576e-07, -1.0, 0.0), (-2.384e-07, -0.9239, -0.3827), (-2.235e-07, -0.7071, -0.7071), (-1.192e-07, -0.3827, -0.9239), (0.0, 0.0, -1.0), (0.0, 0.0, 1.0), (-0.1464, -0.3536, 0.9239), (-0.2706, -0.6533, 0.7071), (-0.3536, -0.8536, 0.3827), (-0.3827, -0.9239, 0.0), (-0.3536, -0.8536, -0.3827), (-0.2706, -0.6533, -0.7071), (-0.1464, -0.3536, -0.9239), (-0.2706, -0.2706, 0.9239), (-0.5, -0.5, 0.7071), (-0.6533, -0.6533, 0.3827), (-0.7071, -0.7071, 0.0), (-0.6533, -0.6533, -0.3827), (-0.5, -0.5, -0.7071), (-0.2706, -0.2706, -0.9239), (-0.3536, -0.1464, 0.9239), (-0.6533, -0.2706, 0.7071), (-0.8536, -0.3536, 0.3827), (-0.9239, -0.3827, 0.0), (-0.8536, -0.3536, -0.3827), (-0.6533, -0.2706, -0.7071), (-0.3536, -0.1464, -0.9239), (-0.3827, 1.788e-07, 0.9239), (-0.7071, 3.278e-07, 0.7071), (-0.9239, 3.576e-07, 0.3827), (-1.0, 5.066e-07, 0.0), (-0.9239, 3.576e-07, -0.3827), (-0.7071, 3.278e-07, -0.7071), (-0.3827, 1.788e-07, -0.9239), (-0.3536, 0.1464, 0.9239), (-0.6533, 0.2706, 0.7071), (-0.8536, 0.3536, 0.3827), (-0.9239, 0.3827, 0.0), (-0.8536, 0.3536, -0.3827), (-0.6533, 0.2706, -0.7071), (-0.3536, 0.1464, -0.9239), (-0.2706, 0.2706, 0.9239), (-0.5, 0.5, 0.7071), (-0.6533, 0.6533, 0.3827), (-0.7071, 0.7071, 0.0), (-0.6533, 0.6533, -0.3827), (-0.5, 0.5, -0.7071), (-0.2706, 0.2706, -0.9239), (-0.1464, 0.3536, 0.9239), (-0.2706, 0.6533, 0.7071), (-0.3536, 0.8536, 0.3827), (-0.3827, 0.9239, 0.0), (-0.3536, 0.8536, -0.3827), (-0.2706, 0.6533, -0.7071), (-0.1464, 0.3536, -0.9239), (2.384e-07, 0.3827, 0.9239), (4.47e-07, 0.7071, 0.7071), (4.47e-07, 0.7071, -0.7071)], [], [(2, 1, 7, 8), (0, 112, 5, 6), (111, 61, 4), (60, 3, 10), (113, 2, 8, 9), (1, 0, 6, 7), (112, 111, 4, 5), (3, 113, 9, 10), (60, 10, 17), (9, 8, 15, 16), (7, 6, 13, 14), (5, 4, 11, 12), (10, 9, 16, 17), (8, 7, 14, 15), (6, 5, 12, 13), (4, 61, 11), (12, 11, 18, 19), (17, 16, 23, 24), (15, 14, 21, 22), (13, 12, 19, 20), (11, 61, 18), (60, 17, 24), (16, 15, 22, 23), (14, 13, 20, 21), (24, 23, 30, 31), (22, 21, 28, 29), (20, 19, 26, 27), (18, 61, 25), (60, 24, 31), (23, 22, 29, 30), (21, 20, 27, 28), (19, 18, 25, 26), (25, 61, 32), (60, 31, 38), (30, 29, 36, 37), (28, 27, 34, 35), (26, 25, 32, 33), (31, 30, 37, 38), (29, 28, 35, 36), (27, 26, 33, 34), (37, 36, 43, 44), (35, 34, 41, 42), (33, 32, 39, 40), (38, 37, 44, 45), (36, 35, 42, 43), (34, 33, 40, 41), (32, 61, 39), (60, 38, 45), (45, 44, 51, 52), (43, 42, 49, 50), (41, 40, 47, 48), (39, 61, 46), (60, 45, 52), (44, 43, 50, 51), (42, 41, 48, 49), (40, 39, 46, 47), (50, 49, 56, 57), (48, 47, 54, 55), (46, 61, 53), (60, 52, 59), (51, 50, 57, 58), (49, 48, 55, 56), (47, 46, 53, 54), (52, 51, 58, 59), (60, 59, 68), (58, 57, 66, 67), (56, 55, 64, 65), (54, 53, 62, 63), (59, 58, 67, 68), (57, 56, 65, 66), (55, 54, 63, 64), (53, 61, 62), (65, 64, 71, 72), (63, 62, 69, 70), (68, 67, 74, 75), (66, 65, 72, 73), (64, 63, 70, 71), (62, 61, 69), (60, 68, 75), (67, 66, 73, 74), (75, 74, 81, 82), (73, 72, 79, 80), (71, 70, 77, 78), (69, 61, 76), (60, 75, 82), (74, 73, 80, 81), (72, 71, 78, 79), (70, 69, 76, 77), (78, 77, 84, 85), (76, 61, 83), (60, 82, 89), (81, 80, 87, 88), (79, 78, 85, 86), (77, 76, 83, 84), (82, 81, 88, 89), (80, 79, 86, 87), (60, 89, 96), (88, 87, 94, 95), (86, 85, 92, 93), (84, 83, 90, 91), (89, 88, 95, 96), (87, 86, 93, 94), (85, 84, 91, 92), (83, 61, 90), (91, 90, 97, 98), (96, 95, 102, 103), (94, 93, 100, 101), (92, 91, 98, 99), (90, 61, 97), (60, 96, 103), (95, 94, 101, 102), (93, 92, 99, 100), (103, 102, 109, 110), (101, 100, 107, 108), (99, 98, 105, 106), (97, 61, 104), (60, 103, 110), (102, 101, 108, 109), (100, 99, 106, 107), (98, 97, 104, 105), (104, 61, 111), (60, 110, 3), (109, 108, 2, 113), (107, 106, 0, 1), (105, 104, 111, 112), (110, 109, 113, 3), (108, 107, 1, 2), (106, 105, 112, 0)])
_uv = me_sphere_003.uv_layers.new(name='UVMap')
_uv.uv.foreach_set('vector', [0.75, 0.375, 0.75, 0.5, 0.6875, 0.5, 0.6875, 0.375, 0.75, 0.625, 0.75, 0.75, 0.6875, 0.75, 0.6875, 0.625, 0.75, 0.875, 0.7187, 1.0, 0.6875, 0.875, 0.7188, 0.0, 0.75, 0.125, 0.6875, 0.125, 0.75, 0.25, 0.75, 0.375, 0.6875, 0.375, 0.6875, 0.25, 0.75, 0.5, 0.75, 0.625, 0.6875, 0.625, 0.6875, 0.5, 0.75, 0.75, 0.75, 0.875, 0.6875, 0.875, 0.6875, 0.75, 0.75, 0.125, 0.75, 0.25, 0.6875, 0.25, 0.6875, 0.125, 0.6562, 0.0, 0.6875, 0.125, 0.625, 0.125, 0.6875, 0.25, 0.6875, 0.375, 0.625, 0.375, 0.625, 0.25, 0.6875, 0.5, 0.6875, 0.625, 0.625, 0.625, 0.625, 0.5, 0.6875, 0.75, 0.6875, 0.875, 0.625, 0.875, 0.625, 0.75, 0.6875, 0.125, 0.6875, 0.25, 0.625, 0.25, 0.625, 0.125, 0.6875, 0.375, 0.6875, 0.5, 0.625, 0.5, 0.625, 0.375, 0.6875, 0.625, 0.6875, 0.75, 0.625, 0.75, 0.625, 0.625, 0.6875, 0.875, 0.6562, 1.0, 0.625, 0.875, 0.625, 0.75, 0.625, 0.875, 0.5625, 0.875, 0.5625, 0.75, 0.625, 0.125, 0.625, 0.25, 0.5625, 0.25, 0.5625, 0.125, 0.625, 0.375, 0.625, 0.5, 0.5625, 0.5, 0.5625, 0.375, 0.625, 0.625, 0.625, 0.75, 0.5625, 0.75, 0.5625, 0.625, 0.625, 0.875, 0.5938, 1.0, 0.5625, 0.875, 0.5938, 0.0, 0.625, 0.125, 0.5625, 0.125, 0.625, 0.25, 0.625, 0.375, 0.5625, 0.375, 0.5625, 0.25, 0.625, 0.5, 0.625, 0.625, 0.5625, 0.625, 0.5625, 0.5, 0.5625, 0.125, 0.5625, 0.25, 0.5, 0.25, 0.5, 0.125, 0.5625, 0.375, 0.5625, 0.5, 0.5, 0.5, 0.5, 0.375, 0.5625, 0.625, 0.5625, 0.75, 0.5, 0.75, 0.5, 0.625, 0.5625, 0.875, 0.5312, 1.0, 0.5, 0.875, 0.5312, 0.0, 0.5625, 0.125, 0.5, 0.125, 0.5625, 0.25, 0.5625, 0.375, 0.5, 0.375, 0.5, 0.25, 0.5625, 0.5, 0.5625, 0.625, 0.5, 0.625, 0.5, 0.5, 0.5625, 0.75, 0.5625, 0.875, 0.5, 0.875, 0.5, 0.75, 0.5, 0.875, 0.4687, 1.0, 0.4375, 0.875, 0.4687, 0.0, 0.5, 0.125, 0.4375, 0.125, 0.5, 0.25, 0.5, 0.375, 0.4375, 0.375, 0.4375, 0.25, 0.5, 0.5, 0.5, 0.625, 0.4375, 0.625, 0.4375, 0.5, 0.5, 0.75, 0.5, 0.875, 0.4375, 0.875, 0.4375, 0.75, 0.5, 0.125, 0.5, 0.25, 0.4375, 0.25, 0.4375, 0.125, 0.5, 0.375, 0.5, 0.5, 0.4375, 0.5, 0.4375, 0.375, 0.5, 0.625, 0.5, 0.75, 0.4375, 0.75, 0.4375, 0.625, 0.4375, 0.25, 0.4375, 0.375, 0.375, 0.375, 0.375, 0.25, 0.4375, 0.5, 0.4375, 0.625, 0.375, 0.625, 0.375, 0.5, 0.4375, 0.75, 0.4375, 0.875, 0.375, 0.875, 0.375, 0.75, 0.4375, 0.125, 0.4375, 0.25, 0.375, 0.25, 0.375, 0.125, 0.4375, 0.375, 0.4375, 0.5, 0.375, 0.5, 0.375, 0.375, 0.4375, 0.625, 0.4375, 0.75, 0.375, 0.75, 0.375, 0.625, 0.4375, 0.875, 0.4062, 1.0, 0.375, 0.875, 0.4062, 0.0, 0.4375, 0.125, 0.375, 0.125, 0.375, 0.125, 0.375, 0.25, 0.3125, 0.25, 0.3125, 0.125, 0.375, 0.375, 0.375, 0.5, 0.3125, 0.5, 0.3125, 0.375, 0.375, 0.625, 0.375, 0.75, 0.3125, 0.75, 0.3125, 0.625, 0.375, 0.875, 0.3437, 1.0, 0.3125, 0.875, 0.3437, 0.0, 0.375, 0.125, 0.3125, 0.125, 0.375, 0.25, 0.375, 0.375, 0.3125, 0.375, 0.3125, 0.25, 0.375, 0.5, 0.375, 0.625, 0.3125, 0.625, 0.3125, 0.5, 0.375, 0.75, 0.375, 0.875, 0.3125, 0.875, 0.3125, 0.75, 0.3125, 0.375, 0.3125, 0.5, 0.25, 0.5, 0.25, 0.375, 0.3125, 0.625, 0.3125, 0.75, 0.25, 0.75, 0.25, 0.625, 0.3125, 0.875, 0.2812, 1.0, 0.25, 0.875, 0.2812, 0.0, 0.3125, 0.125, 0.25, 0.125, 0.3125, 0.25, 0.3125, 0.375, 0.25, 0.375, 0.25, 0.25, 0.3125, 0.5, 0.3125, 0.625, 0.25, 0.625, 0.25, 0.5, 0.3125, 0.75, 0.3125, 0.875, 0.25, 0.875, 0.25, 0.75, 0.3125, 0.125, 0.3125, 0.25, 0.25, 0.25, 0.25, 0.125, 0.2187, 0.0, 0.25, 0.125, 0.1875, 0.125, 0.25, 0.25, 0.25, 0.375, 0.1875, 0.375, 0.1875, 0.25, 0.25, 0.5, 0.25, 0.625, 0.1875, 0.625, 0.1875, 0.5, 0.25, 0.75, 0.25, 0.875, 0.1875, 0.875, 0.1875, 0.75, 0.25, 0.125, 0.25, 0.25, 0.1875, 0.25, 0.1875, 0.125, 0.25, 0.375, 0.25, 0.5, 0.1875, 0.5, 0.1875, 0.375, 0.25, 0.625, 0.25, 0.75, 0.1875, 0.75, 0.1875, 0.625, 0.25, 0.875, 0.2187, 1.0, 0.1875, 0.875, 0.1875, 0.5, 0.1875, 0.625, 0.125, 0.625, 0.125, 0.5, 0.1875, 0.75, 0.1875, 0.875, 0.125, 0.875, 0.125, 0.75, 0.1875, 0.125, 0.1875, 0.25, 0.125, 0.25, 0.125, 0.125, 0.1875, 0.375, 0.1875, 0.5, 0.125, 0.5, 0.125, 0.375, 0.1875, 0.625, 0.1875, 0.75, 0.125, 0.75, 0.125, 0.625, 0.1875, 0.875, 0.1562, 1.0, 0.125, 0.875, 0.1562, 0.0, 0.1875, 0.125, 0.125, 0.125, 0.1875, 0.25, 0.1875, 0.375, 0.125, 0.375, 0.125, 0.25, 0.125, 0.125, 0.125, 0.25, 0.0625, 0.25, 0.0625, 0.125, 0.125, 0.375, 0.125, 0.5, 0.0625, 0.5, 0.0625, 0.375, 0.125, 0.625, 0.125, 0.75, 0.0625, 0.75, 0.0625, 0.625, 0.125, 0.875, 0.09375, 1.0, 0.0625, 0.875, 0.09375, 0.0, 0.125, 0.125, 0.0625, 0.125, 0.125, 0.25, 0.125, 0.375, 0.0625, 0.375, 0.0625, 0.25, 0.125, 0.5, 0.125, 0.625, 0.0625, 0.625, 0.0625, 0.5, 0.125, 0.75, 0.125, 0.875, 0.0625, 0.875, 0.0625, 0.75, 0.0625, 0.625, 0.0625, 0.75, 0.0, 0.75, 0.0, 0.625, 0.0625, 0.875, 0.03125, 1.0, 0.0, 0.875, 0.03125, 0.0, 0.0625, 0.125, 0.0, 0.125, 0.0625, 0.25, 0.0625, 0.375, 0.0, 0.375, 0.0, 0.25, 0.0625, 0.5, 0.0625, 0.625, 0.0, 0.625, 0.0, 0.5, 0.0625, 0.75, 0.0625, 0.875, 0.0, 0.875, 0.0, 0.75, 0.0625, 0.125, 0.0625, 0.25, 0.0, 0.25, 0.0, 0.125, 0.0625, 0.375, 0.0625, 0.5, 0.0, 0.5, 0.0, 0.375, 0.9687, 0.0, 1.0, 0.125, 0.9375, 0.125, 1.0, 0.25, 1.0, 0.375, 0.9375, 0.375, 0.9375, 0.25, 1.0, 0.5, 1.0, 0.625, 0.9375, 0.625, 0.9375, 0.5, 1.0, 0.75, 1.0, 0.875, 0.9375, 0.875, 0.9375, 0.75, 1.0, 0.125, 1.0, 0.25, 0.9375, 0.25, 0.9375, 0.125, 1.0, 0.375, 1.0, 0.5, 0.9375, 0.5, 0.9375, 0.375, 1.0, 0.625, 1.0, 0.75, 0.9375, 0.75, 0.9375, 0.625, 1.0, 0.875, 0.9687, 1.0, 0.9375, 0.875, 0.9375, 0.75, 0.9375, 0.875, 0.875, 0.875, 0.875, 0.75, 0.9375, 0.125, 0.9375, 0.25, 0.875, 0.25, 0.875, 0.125, 0.9375, 0.375, 0.9375, 0.5, 0.875, 0.5, 0.875, 0.375, 0.9375, 0.625, 0.9375, 0.75, 0.875, 0.75, 0.875, 0.625, 0.9375, 0.875, 0.9062, 1.0, 0.875, 0.875, 0.9062, 0.0, 0.9375, 0.125, 0.875, 0.125, 0.9375, 0.25, 0.9375, 0.375, 0.875, 0.375, 0.875, 0.25, 0.9375, 0.5, 0.9375, 0.625, 0.875, 0.625, 0.875, 0.5, 0.875, 0.125, 0.875, 0.25, 0.8125, 0.25, 0.8125, 0.125, 0.875, 0.375, 0.875, 0.5, 0.8125, 0.5, 0.8125, 0.375, 0.875, 0.625, 0.875, 0.75, 0.8125, 0.75, 0.8125, 0.625, 0.875, 0.875, 0.8437, 1.0, 0.8125, 0.875, 0.8437, 0.0, 0.875, 0.125, 0.8125, 0.125, 0.875, 0.25, 0.875, 0.375, 0.8125, 0.375, 0.8125, 0.25, 0.875, 0.5, 0.875, 0.625, 0.8125, 0.625, 0.8125, 0.5, 0.875, 0.75, 0.875, 0.875, 0.8125, 0.875, 0.8125, 0.75, 0.8125, 0.875, 0.7812, 1.0, 0.75, 0.875, 0.7812, 0.0, 0.8125, 0.125, 0.75, 0.125, 0.8125, 0.25, 0.8125, 0.375, 0.75, 0.375, 0.75, 0.25, 0.8125, 0.5, 0.8125, 0.625, 0.75, 0.625, 0.75, 0.5, 0.8125, 0.75, 0.8125, 0.875, 0.75, 0.875, 0.75, 0.75, 0.8125, 0.125, 0.8125, 0.25, 0.75, 0.25, 0.75, 0.125, 0.8125, 0.375, 0.8125, 0.5, 0.75, 0.5, 0.75, 0.375, 0.8125, 0.625, 0.8125, 0.75, 0.75, 0.75, 0.75, 0.625])
me_sphere_003.materials.append(mat_green)
me_sphere_003.update()
me_icosphere_001 = bpy.data.meshes.new('Icosphere.001')
me_icosphere_001.from_pydata([(0.0, 0.0, -1.0), (0.7236, -0.5257, -0.4472), (-0.2764, -0.8506, -0.4472), (-0.8944, 0.0, -0.4472), (-0.2764, 0.8506, -0.4472), (0.7236, 0.5257, -0.4472), (0.2764, -0.8506, 0.4472), (-0.7236, -0.5257, 0.4472), (-0.7236, 0.5257, 0.4472), (0.2764, 0.8506, 0.4472), (0.8944, 0.0, 0.4472), (0.0, 0.0, 1.0)], [], [(0, 1, 2), (1, 0, 5), (0, 2, 3), (0, 3, 4), (0, 4, 5), (1, 5, 10), (2, 1, 6), (3, 2, 7), (4, 3, 8), (5, 4, 9), (1, 10, 6), (2, 6, 7), (3, 7, 8), (4, 8, 9), (5, 9, 10), (6, 10, 11), (7, 6, 11), (8, 7, 11), (9, 8, 11), (10, 9, 11)])
_uv = me_icosphere_001.uv_layers.new(name='UVMap')
_uv.uv.foreach_set('vector', [0.1818, 0.0, 0.2727, 0.1575, 0.09091, 0.1575, 0.2727, 0.1575, 0.3636, 0.0, 0.4545, 0.1575, 0.9091, 0.0, 1.0, 0.1575, 0.8182, 0.1575, 0.7273, 0.0, 0.8182, 0.1575, 0.6364, 0.1575, 0.5455, 0.0, 0.6364, 0.1575, 0.4545, 0.1575, 0.2727, 0.1575, 0.4545, 0.1575, 0.3636, 0.3149, 0.09091, 0.1575, 0.2727, 0.1575, 0.1818, 0.3149, 0.8182, 0.1575, 1.0, 0.1575, 0.9091, 0.3149, 0.6364, 0.1575, 0.8182, 0.1575, 0.7273, 0.3149, 0.4545, 0.1575, 0.6364, 0.1575, 0.5455, 0.3149, 0.2727, 0.1575, 0.3636, 0.3149, 0.1818, 0.3149, 0.09091, 0.1575, 0.1818, 0.3149, 0.0, 0.3149, 0.8182, 0.1575, 0.9091, 0.3149, 0.7273, 0.3149, 0.6364, 0.1575, 0.7273, 0.3149, 0.5455, 0.3149, 0.4545, 0.1575, 0.5455, 0.3149, 0.3636, 0.3149, 0.1818, 0.3149, 0.3636, 0.3149, 0.2727, 0.4724, 0.0, 0.3149, 0.1818, 0.3149, 0.09091, 0.4724, 0.7273, 0.3149, 0.9091, 0.3149, 0.8182, 0.4724, 0.5455, 0.3149, 0.7273, 0.3149, 0.6364, 0.4724, 0.3636, 0.3149, 0.5455, 0.3149, 0.4545, 0.4724])
me_icosphere_001.materials.append(mat_black)
me_icosphere_001.update()
me_sphere_004 = bpy.data.meshes.new('Sphere.004')
me_sphere_004.from_pydata([(-2.406e-08, 1.515, -5.466e-16), (-2.631e-08, 1.487, -0.3827), (-4.231e-08, 1.289, -0.9239), (0.3827, 1.487, -5.466e-16), (0.3536, 1.462, -0.3827), (0.2706, 1.388, -0.7071), (0.1464, 1.278, -0.9239), (0.7071, 1.408, -5.466e-16), (0.6533, 1.388, -0.3827), (0.5, 1.332, -0.7071), (0.2706, 1.248, -0.9239), (0.8887, 1.289, 1.26e-14), (0.8536, 1.278, -0.3827), (0.6533, 1.248, -0.7071), (0.3536, 1.202, -0.9239), (1.011, -1.485e-07, 9.819e-10), (0.9239, -1.192e-07, -0.3827), (0.7071, -8.941e-08, -0.7071), (0.3827, -4.47e-08, -0.9239), (0.9239, -0.3827, 0.0), (0.8536, -0.3536, -0.3827), (0.6533, -0.2706, -0.7071), (0.3536, -0.1464, -0.9239), (0.7071, -0.7071, 0.0), (0.6533, -0.6533, -0.3827), (0.5, -0.5, -0.7071), (0.2706, -0.2706, -0.9239), (0.3827, -0.9239, 0.0), (0.3536, -0.8536, -0.3827), (0.2706, -0.6533, -0.7071), (0.1464, -0.3536, -0.9239), (-3.576e-07, -1.0, 0.0), (-2.384e-07, -0.9239, -0.3827), (-2.235e-07, -0.7071, -0.7071), (-1.192e-07, -0.3827, -0.9239), (0.0, 0.0, -1.0), (-0.3827, -0.9239, 0.0), (-0.3536, -0.8536, -0.3827), (-0.2706, -0.6533, -0.7071), (-0.1464, -0.3536, -0.9239), (-0.7071, -0.7071, 0.0), (-0.6533, -0.6533, -0.3827), (-0.5, -0.5, -0.7071), (-0.2706, -0.2706, -0.9239), (-0.9239, -0.3827, 0.0), (-0.8536, -0.3536, -0.3827), (-0.6533, -0.2706, -0.7071), (-0.3536, -0.1464, -0.9239), (-0.981, 5.074e-07, 1.645e-09), (-0.9239, 3.576e-07, -0.3827), (-0.7071, 3.278e-07, -0.7071), (-0.3827, 1.788e-07, -0.9239), (-0.8887, 1.289, -1.365e-14), (-0.8536, 1.278, -0.3827), (-0.6533, 1.248, -0.7071), (-0.3536, 1.202, -0.9239), (-0.7071, 1.408, -5.466e-16), (-0.6533, 1.388, -0.3827), (-0.5, 1.332, -0.7071), (-0.2706, 1.248, -0.9239), (-0.3827, 1.487, -5.466e-16), (-0.3536, 1.462, -0.3827), (-0.2706, 1.388, -0.7071), (-0.1464, 1.278, -0.9239), (4.143e-07, 1.408, -0.7071), (0.3627, 0.823, -0.9239), (0.6703, 0.8541, -0.7071), (0.8757, 0.875, -0.3827), (0.9593, 0.8823, 9.819e-10), (0.688, 0.4432, -0.7071), (0.9843, 0.4578, 9.819e-10), (0.1834, 0.6239, -0.9605), (0.3723, 0.427, -0.9239), (0.8989, 0.454, -0.3827), (-0.3759, 0.2795, -0.9239), (-0.6946, 0.2901, -0.7071), (-0.9075, 0.2972, -0.3827), (-0.9823, 0.2997, -1.271e-16), (-0.3647, 0.741, -0.9239), (-0.8805, 0.7878, -0.3827), (-0.1913, 8.941e-08, -0.9619), (-0.6739, 0.769, -0.7071), (-0.9531, 0.7944, -3.369e-16), (-8.077e-05, 1.564, -5.832e-16), (0.3986, 1.534, 2.136e-15), (0.7366, 1.452, 4.441e-15), (0.9258, 1.328, 1.943e-14), (1.054, -0.01526, 1.023e-09), (0.9625, -0.414, 6.551e-15), (0.7366, -0.752, 5.011e-15), (0.3986, -0.9778, 2.705e-15), (-8.112e-05, -1.057, -1.371e-17), (-0.3988, -0.9778, -2.733e-15), (-0.7368, -0.752, -5.038e-15), (-0.9626, -0.414, -6.578e-15), (-1.022, -0.01526, 1.714e-09), (-0.926, 1.328, -2.055e-14), (-0.7368, 1.452, -5.608e-15), (-0.3988, 1.534, -3.302e-15), (0.9993, 0.9039, 1.023e-09), (1.025, 0.4617, 1.023e-09), (-1.024, 0.297, -7.126e-15), (-0.9931, 0.8123, -7.137e-15), (-0.00321, 1.548, 0.0398), (0.3955, 1.519, 0.0398), (0.7335, 1.436, 0.0398), (0.9227, 1.312, 0.0398), (1.05, -0.03122, 0.0398), (0.9593, -0.4299, 0.0398), (0.7335, -0.7679, 0.0398), (0.3955, -0.9938, 0.0398), (-0.00321, -1.073, 0.0398), (-0.4019, -0.9938, 0.0398), (-0.7399, -0.7679, 0.0398), (-0.9658, -0.4299, 0.0398), (-1.025, -0.03122, 0.0398), (-0.9291, 1.312, 0.0398), (-0.7399, 1.436, 0.0398), (-0.4019, 1.519, 0.0398), (0.9962, 0.888, 0.0398), (1.022, 0.4457, 0.0398), (-1.027, 0.281, 0.0398), (-0.9962, 0.7964, 0.0398), (-0.001901, 0.7667, 0.0398), (0.1371, 0.7566, 0.0398), (0.255, 0.7277, 0.0398), (0.321, 0.6845, 0.0398), (0.3656, 0.2161, 0.0398), (0.3338, 0.07708, 0.0398), (0.255, -0.0408, 0.0398), (0.1371, -0.1196, 0.0398), (-0.001901, -0.1472, 0.0398), (-0.141, -0.1196, 0.0398), (-0.2588, -0.0408, 0.0398), (-0.3376, 0.07708, 0.0398), (-0.3583, 0.2161, 0.0398), (-0.3248, 0.6845, 0.0398), (-0.2588, 0.7277, 0.0398), (-0.141, 0.7566, 0.0398), (0.3466, 0.5367, 0.0398), (0.3558, 0.3825, 0.0398), (-0.3588, 0.325, 0.0398), (-0.3482, 0.5048, 0.0398), (-0.0012, 0.3486, 0.0398)], [], [(1, 0, 3, 4), (35, 2, 6), (64, 1, 4, 5), (2, 64, 5, 6), (35, 6, 10), (5, 4, 8, 9), (6, 5, 9, 10), (4, 3, 7, 8), (10, 9, 13, 14), (8, 7, 11, 12), (35, 10, 14, 71), (9, 8, 12, 13), (72, 69, 17, 18), (73, 70, 15, 16), (71, 14, 65, 72), (69, 73, 16, 17), (35, 18, 22), (17, 16, 20, 21), (18, 17, 21, 22), (16, 15, 19, 20), (21, 20, 24, 25), (22, 21, 25, 26), (20, 19, 23, 24), (35, 22, 26), (26, 25, 29, 30), (24, 23, 27, 28), (35, 26, 30), (25, 24, 28, 29), (28, 27, 31, 32), (35, 30, 34), (29, 28, 32, 33), (30, 29, 33, 34), (35, 34, 39), (33, 32, 37, 38), (34, 33, 38, 39), (32, 31, 36, 37), (39, 38, 42, 43), (37, 36, 40, 41), (35, 39, 43), (38, 37, 41, 42), (43, 42, 46, 47), (41, 40, 44, 45), (35, 43, 47), (42, 41, 45, 46), (35, 47, 51, 80), (46, 45, 49, 50), (47, 46, 50, 51), (45, 44, 48, 49), (80, 51, 74, 78), (81, 79, 53, 54), (78, 81, 54, 55), (79, 82, 52, 53), (55, 54, 58, 59), (53, 52, 56, 57), (35, 55, 59), (54, 53, 57, 58), (59, 58, 62, 63), (57, 56, 60, 61), (35, 59, 63), (58, 57, 61, 62), (35, 63, 2), (62, 61, 1, 64), (63, 62, 64, 2), (61, 60, 0, 1), (13, 12, 67, 66), (12, 11, 68, 67), (14, 13, 66, 65), (66, 67, 73, 69), (35, 71, 72, 18), (67, 68, 70, 73), (65, 66, 69, 72), (49, 48, 77, 76), (51, 50, 75, 74), (50, 49, 76, 75), (76, 77, 82, 79), (74, 75, 81, 78), (75, 76, 79, 81), (35, 80, 78, 55), (40, 36, 92, 93), (0, 60, 98, 83), (60, 56, 97, 98), (56, 52, 96, 97), (31, 27, 90, 91), (77, 48, 95, 101), (48, 44, 94, 95), (70, 68, 99, 100), (23, 19, 88, 89), (44, 40, 93, 94), (27, 23, 89, 90), (36, 31, 91, 92), (19, 15, 87, 88), (15, 70, 100, 87), (3, 0, 83, 84), (68, 11, 86, 99), (11, 7, 85, 86), (7, 3, 84, 85), (82, 77, 101, 102), (52, 82, 102, 96), (87, 100, 120, 107), (102, 101, 121, 122), (95, 94, 114, 115), (88, 87, 107, 108), (96, 102, 122, 116), (101, 95, 115, 121), (89, 88, 108, 109), (97, 96, 116, 117), (90, 89, 109, 110), (98, 97, 117, 118), (91, 90, 110, 111), (84, 83, 103, 104), (83, 98, 118, 103), (92, 91, 111, 112), (85, 84, 104, 105), (99, 86, 106, 119), (93, 92, 112, 113), (86, 85, 105, 106), (100, 99, 119, 120), (94, 93, 113, 114), (104, 103, 123, 124), (103, 118, 138, 123), (112, 111, 131, 132), (105, 104, 124, 125), (119, 106, 126, 139), (113, 112, 132, 133), (106, 105, 125, 126), (120, 119, 139, 140), (114, 113, 133, 134), (107, 120, 140, 127), (122, 121, 141, 142), (115, 114, 134, 135), (108, 107, 127, 128), (116, 122, 142, 136), (121, 115, 135, 141), (109, 108, 128, 129), (117, 116, 136, 137), (110, 109, 129, 130), (118, 117, 137, 138), (111, 110, 130, 131), (136, 142, 143), (141, 135, 143), (129, 128, 143), (137, 136, 143), (130, 129, 143), (138, 137, 143), (131, 130, 143), (124, 123, 143), (123, 138, 143), (132, 131, 143), (125, 124, 143), (139, 126, 143), (133, 132, 143), (126, 125, 143), (140, 139, 143), (134, 133, 143), (127, 140, 143), (142, 141, 143), (135, 134, 143), (128, 127, 143)])
_uv = me_sphere_004.uv_layers.new(name='UVMap')
_uv.uv.foreach_set('vector', [0.75, 0.375, 0.75, 0.5, 0.6875, 0.5, 0.6875, 0.375, 0.7188, 0.0, 0.75, 0.125, 0.6875, 0.125, 0.75, 0.25, 0.75, 0.375, 0.6875, 0.375, 0.6875, 0.25, 0.75, 0.125, 0.75, 0.25, 0.6875, 0.25, 0.6875, 0.125, 0.6562, 0.0, 0.6875, 0.125, 0.625, 0.125, 0.6875, 0.25, 0.6875, 0.375, 0.625, 0.375, 0.625, 0.25, 0.6875, 0.125, 0.6875, 0.25, 0.625, 0.25, 0.625, 0.125, 0.6875, 0.375, 0.6875, 0.5, 0.625, 0.5, 0.625, 0.375, 0.625, 0.125, 0.625, 0.25, 0.5625, 0.25, 0.5625, 0.125, 0.625, 0.375, 0.625, 0.5, 0.5625, 0.5, 0.5625, 0.375, 0.5938, 0.0, 0.625, 0.125, 0.5625, 0.125, 0.5775, 0.06486, 0.625, 0.25, 0.625, 0.375, 0.5625, 0.375, 0.5625, 0.25, 0.5222, 0.125, 0.5222, 0.25, 0.5, 0.25, 0.5, 0.125, 0.5222, 0.375, 0.5222, 0.5, 0.5, 0.5, 0.5, 0.375, 0.5475, 0.06486, 0.5625, 0.125, 0.5428, 0.125, 0.5222, 0.125, 0.5222, 0.25, 0.5222, 0.375, 0.5, 0.375, 0.5, 0.25, 0.4687, 0.0, 0.5, 0.125, 0.4375, 0.125, 0.5, 0.25, 0.5, 0.375, 0.4375, 0.375, 0.4375, 0.25, 0.5, 0.125, 0.5, 0.25, 0.4375, 0.25, 0.4375, 0.125, 0.5, 0.375, 0.5, 0.5, 0.4375, 0.5, 0.4375, 0.375, 0.4375, 0.25, 0.4375, 0.375, 0.375, 0.375, 0.375, 0.25, 0.4375, 0.125, 0.4375, 0.25, 0.375, 0.25, 0.375, 0.125, 0.4375, 0.375, 0.4375, 0.5, 0.375, 0.5, 0.375, 0.375, 0.4062, 0.0, 0.4375, 0.125, 0.375, 0.125, 0.375, 0.125, 0.375, 0.25, 0.3125, 0.25, 0.3125, 0.125, 0.375, 0.375, 0.375, 0.5, 0.3125, 0.5, 0.3125, 0.375, 0.3437, 0.0, 0.375, 0.125, 0.3125, 0.125, 0.375, 0.25, 0.375, 0.375, 0.3125, 0.375, 0.3125, 0.25, 0.3125, 0.375, 0.3125, 0.5, 0.25, 0.5, 0.25, 0.375, 0.2812, 0.0, 0.3125, 0.125, 0.25, 0.125, 0.3125, 0.25, 0.3125, 0.375, 0.25, 0.375, 0.25, 0.25, 0.3125, 0.125, 0.3125, 0.25, 0.25, 0.25, 0.25, 0.125, 0.2187, 0.0, 0.25, 0.125, 0.1875, 0.125, 0.25, 0.25, 0.25, 0.375, 0.1875, 0.375, 0.1875, 0.25, 0.25, 0.125, 0.25, 0.25, 0.1875, 0.25, 0.1875, 0.125, 0.25, 0.375, 0.25, 0.5, 0.1875, 0.5, 0.1875, 0.375, 0.1875, 0.125, 0.1875, 0.25, 0.125, 0.25, 0.125, 0.125, 0.1875, 0.375, 0.1875, 0.5, 0.125, 0.5, 0.125, 0.375, 0.1562, 0.0, 0.1875, 0.125, 0.125, 0.125, 0.1875, 0.25, 0.1875, 0.375, 0.125, 0.375, 0.125, 0.25, 0.125, 0.125, 0.125, 0.25, 0.0625, 0.25, 0.0625, 0.125, 0.125, 0.375, 0.125, 0.5, 0.0625, 0.5, 0.0625, 0.375, 0.09375, 0.0, 0.125, 0.125, 0.0625, 0.125, 0.125, 0.25, 0.125, 0.375, 0.0625, 0.375, 0.0625, 0.25, 0.03125, 0.0, 0.0625, 0.125, 0.0, 0.125, 0.01562, 0.0625, 0.0625, 0.25, 0.0625, 0.375, 0.0, 0.375, 0.0, 0.25, 0.0625, 0.125, 0.0625, 0.25, 0.0, 0.25, 0.0, 0.125, 0.0625, 0.375, 0.0625, 0.5, 0.0, 0.5, 0.0, 0.375, 0.9844, 0.0625, 1.0, 0.125, 0.9855, 0.125, 0.9615, 0.125, 0.9615, 0.25, 0.9615, 0.375, 0.9375, 0.375, 0.9375, 0.25, 0.9615, 0.125, 0.9615, 0.25, 0.9375, 0.25, 0.9375, 0.125, 0.9615, 0.375, 0.9615, 0.5, 0.9375, 0.5, 0.9375, 0.375, 0.9375, 0.125, 0.9375, 0.25, 0.875, 0.25, 0.875, 0.125, 0.9375, 0.375, 0.9375, 0.5, 0.875, 0.5, 0.875, 0.375, 0.9062, 0.0, 0.9375, 0.125, 0.875, 0.125, 0.9375, 0.25, 0.9375, 0.375, 0.875, 0.375, 0.875, 0.25, 0.875, 0.125, 0.875, 0.25, 0.8125, 0.25, 0.8125, 0.125, 0.875, 0.375, 0.875, 0.5, 0.8125, 0.5, 0.8125, 0.375, 0.8437, 0.0, 0.875, 0.125, 0.8125, 0.125, 0.875, 0.25, 0.875, 0.375, 0.8125, 0.375, 0.8125, 0.25, 0.7812, 0.0, 0.8125, 0.125, 0.75, 0.125, 0.8125, 0.25, 0.8125, 0.375, 0.75, 0.375, 0.75, 0.25, 0.8125, 0.125, 0.8125, 0.25, 0.75, 0.25, 0.75, 0.125, 0.8125, 0.375, 0.8125, 0.5, 0.75, 0.5, 0.75, 0.375, 0.5625, 0.25, 0.5625, 0.375, 0.5428, 0.375, 0.5428, 0.25, 0.5625, 0.375, 0.5625, 0.5, 0.5428, 0.5, 0.5428, 0.375, 0.5625, 0.125, 0.5625, 0.25, 0.5428, 0.25, 0.5428, 0.125, 0.5428, 0.25, 0.5428, 0.375, 0.5222, 0.375, 0.5222, 0.25, 0.5312, 0.0, 0.5475, 0.06486, 0.5222, 0.125, 0.5, 0.125, 0.5428, 0.375, 0.5428, 0.5, 0.5222, 0.5, 0.5222, 0.375, 0.5428, 0.125, 0.5428, 0.25, 0.5222, 0.25, 0.5222, 0.125, 1.0, 0.375, 1.0, 0.5, 0.9855, 0.5, 0.9855, 0.375, 1.0, 0.125, 1.0, 0.25, 0.9855, 0.25, 0.9855, 0.125, 1.0, 0.25, 1.0, 0.375, 0.9855, 0.375, 0.9855, 0.25, 0.9855, 0.375, 0.9855, 0.5, 0.9615, 0.5, 0.9615, 0.375, 0.9855, 0.125, 0.9855, 0.25, 0.9615, 0.25, 0.9615, 0.125, 0.9855, 0.25, 0.9855, 0.375, 0.9615, 0.375, 0.9615, 0.25, 0.9687, 0.0, 0.9844, 0.0625, 0.9615, 0.125, 0.9375, 0.125, 0.125, 0.5, 0.1875, 0.5, 0.1875, 0.5, 0.125, 0.5, 0.75, 0.5, 0.8125, 0.5, 0.8125, 0.5, 0.75, 0.5, 0.8125, 0.5, 0.875, 0.5, 0.875, 0.5, 0.8125, 0.5, 0.875, 0.5, 0.9375, 0.5, 0.9375, 0.5, 0.875, 0.5, 0.25, 0.5, 0.3125, 0.5, 0.3125, 0.5, 0.25, 0.5, 0.9855, 0.5, 1.0, 0.5, 1.0, 0.5, 0.9855, 0.5, 0.0, 0.5, 0.0625, 0.5, 0.0625, 0.5, 0.0, 0.5, 0.5222, 0.5, 0.5428, 0.5, 0.5428, 0.5, 0.5222, 0.5, 0.375, 0.5, 0.4375, 0.5, 0.4375, 0.5, 0.375, 0.5, 0.0625, 0.5, 0.125, 0.5, 0.125, 0.5, 0.0625, 0.5, 0.3125, 0.5, 0.375, 0.5, 0.375, 0.5, 0.3125, 0.5, 0.1875, 0.5, 0.25, 0.5, 0.25, 0.5, 0.1875, 0.5, 0.4375, 0.5, 0.5, 0.5, 0.5, 0.5, 0.4375, 0.5, 0.5, 0.5, 0.5222, 0.5, 0.5222, 0.5, 0.5, 0.5, 0.6875, 0.5, 0.75, 0.5, 0.75, 0.5, 0.6875, 0.5, 0.5428, 0.5, 0.5625, 0.5, 0.5625, 0.5, 0.5428, 0.5, 0.5625, 0.5, 0.625, 0.5, 0.625, 0.5, 0.5625, 0.5, 0.625, 0.5, 0.6875, 0.5, 0.6875, 0.5, 0.625, 0.5, 0.9615, 0.5, 0.9855, 0.5, 0.9855, 0.5, 0.9615, 0.5, 0.9375, 0.5, 0.9615, 0.5, 0.9615, 0.5, 0.9375, 0.5, 0.5, 0.5, 0.5222, 0.5, 0.5222, 0.5, 0.5, 0.5, 0.9615, 0.5, 0.9855, 0.5, 0.9855, 0.5, 0.9615, 0.5, 0.0, 0.5, 0.0625, 0.5, 0.0625, 0.5, 0.0, 0.5, 0.4375, 0.5, 0.5, 0.5, 0.5, 0.5, 0.4375, 0.5, 0.9375, 0.5, 0.9615, 0.5, 0.9615, 0.5, 0.9375, 0.5, 0.9855, 0.5, 1.0, 0.5, 1.0, 0.5, 0.9855, 0.5, 0.375, 0.5, 0.4375, 0.5, 0.4375, 0.5, 0.375, 0.5, 0.875, 0.5, 0.9375, 0.5, 0.9375, 0.5, 0.875, 0.5, 0.3125, 0.5, 0.375, 0.5, 0.375, 0.5, 0.3125, 0.5, 0.8125, 0.5, 0.875, 0.5, 0.875, 0.5, 0.8125, 0.5, 0.25, 0.5, 0.3125, 0.5, 0.3125, 0.5, 0.25, 0.5, 0.6875, 0.5, 0.75, 0.5, 0.75, 0.5, 0.6875, 0.5, 0.75, 0.5, 0.8125, 0.5, 0.8125, 0.5, 0.75, 0.5, 0.1875, 0.5, 0.25, 0.5, 0.25, 0.5, 0.1875, 0.5, 0.625, 0.5, 0.6875, 0.5, 0.6875, 0.5, 0.625, 0.5, 0.5428, 0.5, 0.5625, 0.5, 0.5625, 0.5, 0.5428, 0.5, 0.125, 0.5, 0.1875, 0.5, 0.1875, 0.5, 0.125, 0.5, 0.5625, 0.5, 0.625, 0.5, 0.625, 0.5, 0.5625, 0.5, 0.5222, 0.5, 0.5428, 0.5, 0.5428, 0.5, 0.5222, 0.5, 0.0625, 0.5, 0.125, 0.5, 0.125, 0.5, 0.0625, 0.5, 0.6875, 0.5, 0.75, 0.5, 0.75, 0.5, 0.6875, 0.5, 0.75, 0.5, 0.8125, 0.5, 0.8125, 0.5, 0.75, 0.5, 0.1875, 0.5, 0.25, 0.5, 0.25, 0.5, 0.1875, 0.5, 0.625, 0.5, 0.6875, 0.5, 0.6875, 0.5, 0.625, 0.5, 0.5428, 0.5, 0.5625, 0.5, 0.5625, 0.5, 0.5428, 0.5, 0.125, 0.5, 0.1875, 0.5, 0.1875, 0.5, 0.125, 0.5, 0.5625, 0.5, 0.625, 0.5, 0.625, 0.5, 0.5625, 0.5, 0.5222, 0.5, 0.5428, 0.5, 0.5428, 0.5, 0.5222, 0.5, 0.0625, 0.5, 0.125, 0.5, 0.125, 0.5, 0.0625, 0.5, 0.5, 0.5, 0.5222, 0.5, 0.5222, 0.5, 0.5, 0.5, 0.9615, 0.5, 0.9855, 0.5, 0.9855, 0.5, 0.9615, 0.5, 0.0, 0.5, 0.0625, 0.5, 0.0625, 0.5, 0.0, 0.5, 0.4375, 0.5, 0.5, 0.5, 0.5, 0.5, 0.4375, 0.5, 0.9375, 0.5, 0.9615, 0.5, 0.9615, 0.5, 0.9375, 0.5, 0.9855, 0.5, 1.0, 0.5, 1.0, 0.5, 0.9855, 0.5, 0.375, 0.5, 0.4375, 0.5, 0.4375, 0.5, 0.375, 0.5, 0.875, 0.5, 0.9375, 0.5, 0.9375, 0.5, 0.875, 0.5, 0.3125, 0.5, 0.375, 0.5, 0.375, 0.5, 0.3125, 0.5, 0.8125, 0.5, 0.875, 0.5, 0.875, 0.5, 0.8125, 0.5, 0.25, 0.5, 0.3125, 0.5, 0.3125, 0.5, 0.25, 0.5, 0.9375, 0.5, 0.9615, 0.5, 0.9375, 0.5, 0.9855, 0.5, 1.0, 0.5, 0.9855, 0.5, 0.375, 0.5, 0.4375, 0.5, 0.375, 0.5, 0.875, 0.5, 0.9375, 0.5, 0.875, 0.5, 0.3125, 0.5, 0.375, 0.5, 0.3125, 0.5, 0.8125, 0.5, 0.875, 0.5, 0.8125, 0.5, 0.25, 0.5, 0.3125, 0.5, 0.25, 0.5, 0.6875, 0.5, 0.75, 0.5, 0.6875, 0.5, 0.75, 0.5, 0.8125, 0.5, 0.75, 0.5, 0.1875, 0.5, 0.25, 0.5, 0.1875, 0.5, 0.625, 0.5, 0.6875, 0.5, 0.625, 0.5, 0.5428, 0.5, 0.5625, 0.5, 0.5428, 0.5, 0.125, 0.5, 0.1875, 0.5, 0.125, 0.5, 0.5625, 0.5, 0.625, 0.5, 0.5625, 0.5, 0.5222, 0.5, 0.5428, 0.5, 0.5222, 0.5, 0.0625, 0.5, 0.125, 0.5, 0.0625, 0.5, 0.5, 0.5, 0.5222, 0.5, 0.5, 0.5, 0.9615, 0.5, 0.9855, 0.5, 0.9615, 0.5, 0.0, 0.5, 0.0625, 0.5, 0.0, 0.5, 0.4375, 0.5, 0.5, 0.5, 0.4375, 0.5])
me_sphere_004.materials.append(mat_white)
me_sphere_004.update()
me_cube_001 = bpy.data.meshes.new('Cube.001')
me_cube_001.from_pydata([(-1.0, -1.0, -1.0), (-1.0, -1.0, 1.0), (-1.0, 1.0, -1.0), (-1.0, 1.0, 1.0), (1.0, -1.0, -1.0), (1.0, -1.0, 1.0), (1.0, 1.0, -1.0), (1.0, 1.0, 1.0)], [], [(0, 1, 3, 2), (2, 3, 7, 6), (6, 7, 5, 4), (4, 5, 1, 0), (2, 6, 4, 0), (7, 3, 1, 5)])
_uv = me_cube_001.uv_layers.new(name='UVMap')
_uv.uv.foreach_set('vector', [0.375, 0.0, 0.625, 0.0, 0.625, 0.25, 0.375, 0.25, 0.375, 0.25, 0.625, 0.25, 0.625, 0.5, 0.375, 0.5, 0.375, 0.5, 0.625, 0.5, 0.625, 0.75, 0.375, 0.75, 0.375, 0.75, 0.625, 0.75, 0.625, 1.0, 0.375, 1.0, 0.125, 0.5, 0.375, 0.5, 0.375, 0.75, 0.125, 0.75, 0.625, 0.5, 0.875, 0.5, 0.875, 0.75, 0.625, 0.75])
me_cube_001.materials.append(mat_red)
me_cube_001.update()
me_cube_002 = bpy.data.meshes.new('Cube.002')
me_cube_002.from_pydata([(-1.0, -1.0, -1.0), (-1.0, -1.0, 1.0), (-1.0, 1.0, -1.0), (-1.0, 1.0, 1.0), (1.0, -1.0, -1.0), (1.0, -1.0, 1.0), (1.0, 1.0, -1.0), (1.0, 1.0, 1.0), (-1.0, -0.7469, -1.0), (-1.0, -0.7469, 1.0), (1.0, -0.7469, -1.0), (1.0, -0.7469, 1.0), (-1.0, -0.493, 1.0), (1.0, -0.493, -1.0), (-1.0, -0.493, -1.0), (1.0, -0.493, 1.0), (-1.0, -1.0, 0.5779), (-1.0, 1.0, 0.5779), (1.0, 1.0, 0.5779), (1.0, -1.0, 0.5779), (1.0, -0.7469, 0.5779), (-1.0, -0.7469, 0.5779), (1.0, -0.493, 0.5779), (-1.0, -0.493, 0.5779), (-1.0, 1.0, 0.192), (1.0, 1.0, 0.192), (1.0, -1.0, 0.192), (1.0, -0.7469, 0.192), (-1.0, -0.7469, 0.192), (1.0, -0.493, 0.192), (-1.0, -0.493, 0.192), (-1.0, -1.0, 0.192), (-1.0, 1.0, -0.1787), (1.0, 1.0, -0.1787), (1.0, -1.0, -0.1787), (1.0, -0.7469, -0.1787), (-1.0, -0.7469, -0.1787), (1.0, -0.493, -0.1787), (-1.0, -0.493, -0.1787), (-1.0, -1.0, -0.1787), (-1.0, 1.0, -0.5893), (1.0, 1.0, -0.5893), (1.0, -1.0, -0.5893), (1.0, -0.7469, -0.5893), (-1.0, -0.7469, -0.5893), (1.0, -0.493, -0.5893), (-1.0, -0.493, -0.5893), (-1.0, -1.0, -0.5893), (1.075, -0.493, 0.5779), (1.075, -0.7469, 0.5779), (1.075, -0.7469, 0.192), (1.075, -0.493, 0.192), (1.075, -0.493, -0.1787), (1.075, -0.7469, -0.1787), (1.075, -0.7469, -0.5893), (1.075, -0.493, -0.5893)], [], [(23, 12, 3, 17), (17, 3, 7, 18), (20, 11, 5, 19), (19, 5, 1, 16), (8, 10, 4, 0), (11, 9, 1, 5), (15, 12, 9, 11), (14, 13, 10, 8), (22, 15, 11, 20), (16, 1, 9, 21), (18, 7, 15, 22), (2, 6, 13, 14), (7, 3, 12, 15), (21, 9, 12, 23), (28, 21, 23, 30), (25, 18, 22, 29), (31, 16, 21, 28), (29, 22, 48, 51), (26, 19, 16, 31), (27, 20, 19, 26), (24, 17, 18, 25), (30, 23, 17, 24), (38, 30, 24, 32), (32, 24, 25, 33), (35, 27, 26, 34), (34, 26, 31, 39), (37, 29, 27, 35), (39, 31, 28, 36), (33, 25, 29, 37), (36, 28, 30, 38), (44, 36, 38, 46), (41, 33, 37, 45), (47, 39, 36, 44), (37, 35, 53, 52), (42, 34, 39, 47), (43, 35, 34, 42), (40, 32, 33, 41), (46, 38, 32, 40), (14, 46, 40, 2), (2, 40, 41, 6), (10, 43, 42, 4), (4, 42, 47, 0), (13, 45, 43, 10), (0, 47, 44, 8), (6, 41, 45, 13), (8, 44, 46, 14), (51, 48, 49, 50), (55, 52, 53, 54), (20, 27, 50, 49), (27, 29, 51, 50), (22, 20, 49, 48), (45, 37, 52, 55), (35, 43, 54, 53), (43, 45, 55, 54)])
me_cube_002.polygons.foreach_set('material_index', [0, 0, 0, 0, 0, 0, 0, 0, 0, 0, 0, 0, 0, 0, 0, 0, 0, 1, 0, 0, 0, 0, 0, 0, 0, 0, 0, 0, 0, 0, 0, 0, 0, 1, 0, 0, 0, 0, 0, 0, 0, 0, 0, 0, 0, 0, 1, 1, 1, 1, 1, 1, 1, 1])
_uv = me_cube_002.uv_layers.new(name='UVMap')
_uv.uv.foreach_set('vector', [0.5722, 0.06337, 0.625, 0.06337, 0.625, 0.25, 0.5722, 0.25, 0.5722, 0.25, 0.625, 0.25, 0.625, 0.5, 0.5722, 0.5, 0.5722, 0.7184, 0.625, 0.7184, 0.625, 0.75, 0.5722, 0.75, 0.5722, 0.75, 0.625, 0.75, 0.625, 1.0, 0.5722, 1.0, 0.125, 0.7184, 0.375, 0.7184, 0.375, 0.75, 0.125, 0.75, 0.625, 0.7184, 0.875, 0.7184, 0.875, 0.75, 0.625, 0.75, 0.625, 0.6866, 0.875, 0.6866, 0.875, 0.7184, 0.625, 0.7184, 0.125, 0.6866, 0.375, 0.6866, 0.375, 0.7184, 0.125, 0.7184, 0.5722, 0.6866, 0.625, 0.6866, 0.625, 0.7184, 0.5722, 0.7184, 0.5722, 0.0, 0.625, 0.0, 0.625, 0.03164, 0.5722, 0.03164, 0.5722, 0.5, 0.625, 0.5, 0.625, 0.6866, 0.5722, 0.6866, 0.125, 0.5, 0.375, 0.5, 0.375, 0.6866, 0.125, 0.6866, 0.625, 0.5, 0.875, 0.5, 0.875, 0.6866, 0.625, 0.6866, 0.5722, 0.03164, 0.625, 0.03164, 0.625, 0.06337, 0.5722, 0.06337, 0.524, 0.03164, 0.5722, 0.03164, 0.5722, 0.06337, 0.524, 0.06337, 0.524, 0.5, 0.5722, 0.5, 0.5722, 0.6866, 0.524, 0.6866, 0.524, 0.0, 0.5722, 0.0, 0.5722, 0.03164, 0.524, 0.03164, 0.524, 0.6866, 0.5722, 0.6866, 0.5722, 0.6866, 0.524, 0.6866, 0.524, 0.75, 0.5722, 0.75, 0.5722, 1.0, 0.524, 1.0, 0.524, 0.7184, 0.5722, 0.7184, 0.5722, 0.75, 0.524, 0.75, 0.524, 0.25, 0.5722, 0.25, 0.5722, 0.5, 0.524, 0.5, 0.524, 0.06337, 0.5722, 0.06337, 0.5722, 0.25, 0.524, 0.25, 0.4777, 0.06337, 0.524, 0.06337, 0.524, 0.25, 0.4777, 0.25, 0.4777, 0.25, 0.524, 0.25, 0.524, 0.5, 0.4777, 0.5, 0.4777, 0.7184, 0.524, 0.7184, 0.524, 0.75, 0.4777, 0.75, 0.4777, 0.75, 0.524, 0.75, 0.524, 1.0, 0.4777, 1.0, 0.4777, 0.6866, 0.524, 0.6866, 0.524, 0.7184, 0.4777, 0.7184, 0.4777, 0.0, 0.524, 0.0, 0.524, 0.03164, 0.4777, 0.03164, 0.4777, 0.5, 0.524, 0.5, 0.524, 0.6866, 0.4777, 0.6866, 0.4777, 0.03164, 0.524, 0.03164, 0.524, 0.06337, 0.4777, 0.06337, 0.4263, 0.03164, 0.4777, 0.03164, 0.4777, 0.06337, 0.4263, 0.06337, 0.4263, 0.5, 0.4777, 0.5, 0.4777, 0.6866, 0.4263, 0.6866, 0.4263, 0.0, 0.4777, 0.0, 0.4777, 0.03164, 0.4263, 0.03164, 0.4777, 0.6866, 0.4777, 0.7184, 0.4777, 0.7184, 0.4777, 0.6866, 0.4263, 0.75, 0.4777, 0.75, 0.4777, 1.0, 0.4263, 1.0, 0.4263, 0.7184, 0.4777, 0.7184, 0.4777, 0.75, 0.4263, 0.75, 0.4263, 0.25, 0.4777, 0.25, 0.4777, 0.5, 0.4263, 0.5, 0.4263, 0.06337, 0.4777, 0.06337, 0.4777, 0.25, 0.4263, 0.25, 0.375, 0.06337, 0.4263, 0.06337, 0.4263, 0.25, 0.375, 0.25, 0.375, 0.25, 0.4263, 0.25, 0.4263, 0.5, 0.375, 0.5, 0.375, 0.7184, 0.4263, 0.7184, 0.4263, 0.75, 0.375, 0.75, 0.375, 0.75, 0.4263, 0.75, 0.4263, 1.0, 0.375, 1.0, 0.375, 0.6866, 0.4263, 0.6866, 0.4263, 0.7184, 0.375, 0.7184, 0.375, 0.0, 0.4263, 0.0, 0.4263, 0.03164, 0.375, 0.03164, 0.375, 0.5, 0.4263, 0.5, 0.4263, 0.6866, 0.375, 0.6866, 0.375, 0.03164, 0.4263, 0.03164, 0.4263, 0.06337, 0.375, 0.06337, 0.524, 0.6866, 0.5722, 0.6866, 0.5722, 0.7184, 0.524, 0.7184, 0.4263, 0.6866, 0.4777, 0.6866, 0.4777, 0.7184, 0.4263, 0.7184, 0.5722, 0.7184, 0.524, 0.7184, 0.524, 0.7184, 0.5722, 0.7184, 0.524, 0.7184, 0.524, 0.6866, 0.524, 0.6866, 0.524, 0.7184, 0.5722, 0.6866, 0.5722, 0.7184, 0.5722, 0.7184, 0.5722, 0.6866, 0.4263, 0.6866, 0.4777, 0.6866, 0.4777, 0.6866, 0.4263, 0.6866, 0.4777, 0.7184, 0.4263, 0.7184, 0.4263, 0.7184, 0.4777, 0.7184, 0.4263, 0.7184, 0.4263, 0.6866, 0.4263, 0.6866, 0.4263, 0.7184])
me_cube_002.materials.append(mat_grey)
me_cube_002.materials.append(mat_light_red)
me_cube_002.update()
me_sphere_005 = bpy.data.meshes.new('Sphere.005')
me_sphere_005.from_pydata([(0.0, 0.07959, 0.3827), (0.0, 0.08985, 0.0), (0.0, 0.07959, -0.3827), (0.0, 0.006628, -0.9239), (0.1464, 0.002701, 0.9239), (0.2706, 0.04311, 0.7071), (0.3536, 0.07011, 0.3827), (0.3827, 0.07959, 0.0), (0.3536, 0.07011, -0.3827), (0.2706, 0.04311, -0.7071), (0.1464, 0.002701, -0.9239), (0.2706, -0.008482, 0.9239), (0.5, 0.02244, 0.7071), (0.6533, 0.04311, 0.3827), (0.7071, 0.05036, 0.0), (0.6533, 0.04311, -0.3827), (0.5, 0.02244, -0.7071), (0.2706, -0.008482, -0.9239), (0.3536, -0.02522, 0.9239), (0.6533, -0.008482, 0.7071), (0.8536, 0.002701, 0.3827), (0.9239, 0.006628, 0.0), (0.8536, 0.002701, -0.3827), (0.6533, -0.008482, -0.7071), (0.3536, -0.02522, -0.9239), (0.3827, -0.1149, 0.9239), (0.7071, -0.1149, 0.7071), (0.9239, -0.1149, 0.3827), (1.0, -0.1149, 0.0), (0.9239, -0.1149, -0.3827), (0.7071, -0.1149, -0.7071), (0.3827, -0.1149, -0.9239), (0.3536, -0.3377, 0.9239), (0.6533, -0.3975, 0.7071), (0.8536, -0.4375, 0.3827), (0.9239, -0.4516, 0.0), (0.8536, -0.4375, -0.3827), (0.6533, -0.3975, -0.7071), (0.3536, -0.3377, -0.9239), (0.2706, -0.3975, 0.9239), (0.5, -0.5082, 0.7071), (0.6533, -0.5821, 0.3827), (0.7071, -0.6081, 0.0), (0.6533, -0.5821, -0.3827), (0.5, -0.5082, -0.7071), (0.2706, -0.3975, -0.9239), (0.1464, -0.4375, 0.9239), (0.2706, -0.5821, 0.7071), (0.3536, -0.6787, 0.3827), (0.3827, -0.7126, 0.0), (0.3536, -0.6787, -0.3827), (0.2706, -0.5821, -0.7071), (0.1464, -0.4375, -0.9239), (-1.192e-07, -0.4516, 0.9239), (-2.235e-07, -0.6081, 0.7071), (-2.384e-07, -0.7126, 0.3827), (-3.576e-07, -0.7493, 0.0), (-2.384e-07, -0.7126, -0.3827), (-2.235e-07, -0.6081, -0.7071), (-1.192e-07, -0.4516, -0.9239), (0.0, -0.1149, -1.0), (0.0, -0.1149, 1.0), (-0.1464, -0.4375, 0.9239), (-0.2706, -0.5821, 0.7071), (-0.3536, -0.6787, 0.3827), (-0.3827, -0.7126, 0.0), (-0.3536, -0.6787, -0.3827), (-0.2706, -0.5821, -0.7071), (-0.1464, -0.4375, -0.9239), (-0.2706, -0.3975, 0.9239), (-0.5, -0.5082, 0.7071), (-0.6533, -0.5821, 0.3827), (-0.7071, -0.6081, 0.0), (-0.6533, -0.5821, -0.3827), (-0.5, -0.5082, -0.7071), (-0.2706, -0.3975, -0.9239), (-0.3536, -0.3377, 0.9239), (-0.6533, -0.3975, 0.7071), (-0.8536, -0.4375, 0.3827), (-0.9239, -0.4516, 0.0), (-0.8536, -0.4375, -0.3827), (-0.6533, -0.3975, -0.7071), (-0.3536, -0.3377, -0.9239), (-0.3827, -0.1149, 0.9239), (-0.7071, -0.1149, 0.7071), (-0.9239, -0.1149, 0.3827), (-1.0, -0.1149, 0.0), (-0.9239, -0.1149, -0.3827), (-0.7071, -0.1149, -0.7071), (-0.3827, -0.1149, -0.9239), (-0.3536, -0.02522, 0.9239), (-0.6533, -0.008482, 0.7071), (-0.8536, 0.002701, 0.3827), (-0.9239, 0.006628, 0.0), (-0.8536, 0.002701, -0.3827), (-0.6533, -0.008482, -0.7071), (-0.3536, -0.02522, -0.9239), (-0.2706, -0.008482, 0.9239), (-0.5, 0.02244, 0.7071), (-0.6533, 0.04311, 0.3827), (-0.7071, 0.05036, 0.0), (-0.6533, 0.04311, -0.3827), (-0.5, 0.02244, -0.7071), (-0.2706, -0.008482, -0.9239), (-0.1464, 0.002701, 0.9239), (-0.2706, 0.04311, 0.7071), (-0.3536, 0.07011, 0.3827), (-0.3827, 0.07959, 0.0), (-0.3536, 0.07011, -0.3827), (-0.2706, 0.04311, -0.7071), (-0.1464, 0.002701, -0.9239), (2.384e-07, 0.006628, 0.9239), (4.47e-07, 0.05036, 0.7071), (4.47e-07, 0.05036, -0.7071), (0.3681, -0.2263, -0.9239), (0.6802, -0.2562, -0.7071), (0.8887, -0.2762, -0.3827), (0.9619, -0.2832, 0.0), (0.8887, -0.2762, 0.3827), (0.6802, -0.2562, 0.7071), (0.3681, -0.2263, 0.9239)], [], [(111, 61, 4), (60, 3, 10), (113, 2, 8, 9), (1, 0, 6, 7), (112, 111, 4, 5), (3, 113, 9, 10), (2, 1, 7, 8), (0, 112, 5, 6), (7, 6, 13, 14), (5, 4, 11, 12), (10, 9, 16, 17), (8, 7, 14, 15), (6, 5, 12, 13), (4, 61, 11), (60, 10, 17), (9, 8, 15, 16), (17, 16, 23, 24), (15, 14, 21, 22), (13, 12, 19, 20), (11, 61, 18), (60, 17, 24), (16, 15, 22, 23), (14, 13, 20, 21), (12, 11, 18, 19), (20, 19, 26, 27), (18, 61, 25), (60, 24, 31), (23, 22, 29, 30), (21, 20, 27, 28), (19, 18, 25, 26), (24, 23, 30, 31), (22, 21, 28, 29), (60, 31, 114, 38), (115, 116, 36, 37), (117, 118, 34, 35), (119, 120, 32, 33), (114, 115, 37, 38), (116, 117, 35, 36), (118, 119, 33, 34), (25, 61, 32, 120), (33, 32, 39, 40), (38, 37, 44, 45), (36, 35, 42, 43), (34, 33, 40, 41), (32, 61, 39), (60, 38, 45), (37, 36, 43, 44), (35, 34, 41, 42), (45, 44, 51, 52), (43, 42, 49, 50), (41, 40, 47, 48), (39, 61, 46), (60, 45, 52), (44, 43, 50, 51), (42, 41, 48, 49), (40, 39, 46, 47), (46, 61, 53), (60, 52, 59), (51, 50, 57, 58), (49, 48, 55, 56), (47, 46, 53, 54), (52, 51, 58, 59), (50, 49, 56, 57), (48, 47, 54, 55), (58, 57, 66, 67), (56, 55, 64, 65), (54, 53, 62, 63), (59, 58, 67, 68), (57, 56, 65, 66), (55, 54, 63, 64), (53, 61, 62), (60, 59, 68), (68, 67, 74, 75), (66, 65, 72, 73), (64, 63, 70, 71), (62, 61, 69), (60, 68, 75), (67, 66, 73, 74), (65, 64, 71, 72), (63, 62, 69, 70), (73, 72, 79, 80), (71, 70, 77, 78), (69, 61, 76), (60, 75, 82), (74, 73, 80, 81), (72, 71, 78, 79), (70, 69, 76, 77), (75, 74, 81, 82), (60, 82, 89), (81, 80, 87, 88), (79, 78, 85, 86), (77, 76, 83, 84), (82, 81, 88, 89), (80, 79, 86, 87), (78, 77, 84, 85), (76, 61, 83), (86, 85, 92, 93), (84, 83, 90, 91), (89, 88, 95, 96), (87, 86, 93, 94), (85, 84, 91, 92), (83, 61, 90), (60, 89, 96), (88, 87, 94, 95), (96, 95, 102, 103), (94, 93, 100, 101), (92, 91, 98, 99), (90, 61, 97), (60, 96, 103), (95, 94, 101, 102), (93, 92, 99, 100), (91, 90, 97, 98), (99, 98, 105, 106), (97, 61, 104), (60, 103, 110), (102, 101, 108, 109), (100, 99, 106, 107), (98, 97, 104, 105), (103, 102, 109, 110), (101, 100, 107, 108), (60, 110, 3), (109, 108, 2, 113), (107, 106, 0, 1), (105, 104, 111, 112), (110, 109, 113, 3), (108, 107, 1, 2), (106, 105, 112, 0), (104, 61, 111), (27, 26, 119, 118), (29, 28, 117, 116), (31, 30, 115, 114), (26, 25, 120, 119), (28, 27, 118, 117), (30, 29, 116, 115)])
_uv = me_sphere_005.uv_layers.new(name='UVMap')
_uv.uv.foreach_set('vector', [0.75, 0.875, 0.7187, 1.0, 0.6875, 0.875, 0.7188, 0.0, 0.75, 0.125, 0.6875, 0.125, 0.75, 0.25, 0.75, 0.375, 0.6875, 0.375, 0.6875, 0.25, 0.75, 0.5, 0.75, 0.625, 0.6875, 0.625, 0.6875, 0.5, 0.75, 0.75, 0.75, 0.875, 0.6875, 0.875, 0.6875, 0.75, 0.75, 0.125, 0.75, 0.25, 0.6875, 0.25, 0.6875, 0.125, 0.75, 0.375, 0.75, 0.5, 0.6875, 0.5, 0.6875, 0.375, 0.75, 0.625, 0.75, 0.75, 0.6875, 0.75, 0.6875, 0.625, 0.6875, 0.5, 0.6875, 0.625, 0.625, 0.625, 0.625, 0.5, 0.6875, 0.75, 0.6875, 0.875, 0.625, 0.875, 0.625, 0.75, 0.6875, 0.125, 0.6875, 0.25, 0.625, 0.25, 0.625, 0.125, 0.6875, 0.375, 0.6875, 0.5, 0.625, 0.5, 0.625, 0.375, 0.6875, 0.625, 0.6875, 0.75, 0.625, 0.75, 0.625, 0.625, 0.6875, 0.875, 0.6562, 1.0, 0.625, 0.875, 0.6562, 0.0, 0.6875, 0.125, 0.625, 0.125, 0.6875, 0.25, 0.6875, 0.375, 0.625, 0.375, 0.625, 0.25, 0.625, 0.125, 0.625, 0.25, 0.5625, 0.25, 0.5625, 0.125, 0.625, 0.375, 0.625, 0.5, 0.5625, 0.5, 0.5625, 0.375, 0.625, 0.625, 0.625, 0.75, 0.5625, 0.75, 0.5625, 0.625, 0.625, 0.875, 0.5938, 1.0, 0.5625, 0.875, 0.5938, 0.0, 0.625, 0.125, 0.5625, 0.125, 0.625, 0.25, 0.625, 0.375, 0.5625, 0.375, 0.5625, 0.25, 0.625, 0.5, 0.625, 0.625, 0.5625, 0.625, 0.5625, 0.5, 0.625, 0.75, 0.625, 0.875, 0.5625, 0.875, 0.5625, 0.75, 0.5625, 0.625, 0.5625, 0.75, 0.5, 0.75, 0.5, 0.625, 0.5625, 0.875, 0.5312, 1.0, 0.5, 0.875, 0.5312, 0.0, 0.5625, 0.125, 0.5, 0.125, 0.5625, 0.25, 0.5625, 0.375, 0.5, 0.375, 0.5, 0.25, 0.5625, 0.5, 0.5625, 0.625, 0.5, 0.625, 0.5, 0.5, 0.5625, 0.75, 0.5625, 0.875, 0.5, 0.875, 0.5, 0.75, 0.5625, 0.125, 0.5625, 0.25, 0.5, 0.25, 0.5, 0.125, 0.5625, 0.375, 0.5625, 0.5, 0.5, 0.5, 0.5, 0.375, 0.4687, 0.0, 0.5, 0.125, 0.4687, 0.125, 0.4375, 0.125, 0.4688, 0.25, 0.4687, 0.375, 0.4375, 0.375, 0.4375, 0.25, 0.4687, 0.5, 0.4687, 0.625, 0.4375, 0.625, 0.4375, 0.5, 0.4688, 0.75, 0.4687, 0.875, 0.4375, 0.875, 0.4375, 0.75, 0.4687, 0.125, 0.4688, 0.25, 0.4375, 0.25, 0.4375, 0.125, 0.4687, 0.375, 0.4687, 0.5, 0.4375, 0.5, 0.4375, 0.375, 0.4687, 0.625, 0.4688, 0.75, 0.4375, 0.75, 0.4375, 0.625, 0.5, 0.875, 0.4687, 1.0, 0.4375, 0.875, 0.4687, 0.875, 0.4375, 0.75, 0.4375, 0.875, 0.375, 0.875, 0.375, 0.75, 0.4375, 0.125, 0.4375, 0.25, 0.375, 0.25, 0.375, 0.125, 0.4375, 0.375, 0.4375, 0.5, 0.375, 0.5, 0.375, 0.375, 0.4375, 0.625, 0.4375, 0.75, 0.375, 0.75, 0.375, 0.625, 0.4375, 0.875, 0.4062, 1.0, 0.375, 0.875, 0.4062, 0.0, 0.4375, 0.125, 0.375, 0.125, 0.4375, 0.25, 0.4375, 0.375, 0.375, 0.375, 0.375, 0.25, 0.4375, 0.5, 0.4375, 0.625, 0.375, 0.625, 0.375, 0.5, 0.375, 0.125, 0.375, 0.25, 0.3125, 0.25, 0.3125, 0.125, 0.375, 0.375, 0.375, 0.5, 0.3125, 0.5, 0.3125, 0.375, 0.375, 0.625, 0.375, 0.75, 0.3125, 0.75, 0.3125, 0.625, 0.375, 0.875, 0.3437, 1.0, 0.3125, 0.875, 0.3437, 0.0, 0.375, 0.125, 0.3125, 0.125, 0.375, 0.25, 0.375, 0.375, 0.3125, 0.375, 0.3125, 0.25, 0.375, 0.5, 0.375, 0.625, 0.3125, 0.625, 0.3125, 0.5, 0.375, 0.75, 0.375, 0.875, 0.3125, 0.875, 0.3125, 0.75, 0.3125, 0.875, 0.2812, 1.0, 0.25, 0.875, 0.2812, 0.0, 0.3125, 0.125, 0.25, 0.125, 0.3125, 0.25, 0.3125, 0.375, 0.25, 0.375, 0.25, 0.25, 0.3125, 0.5, 0.3125, 0.625, 0.25, 0.625, 0.25, 0.5, 0.3125, 0.75, 0.3125, 0.875, 0.25, 0.875, 0.25, 0.75, 0.3125, 0.125, 0.3125, 0.25, 0.25, 0.25, 0.25, 0.125, 0.3125, 0.375, 0.3125, 0.5, 0.25, 0.5, 0.25, 0.375, 0.3125, 0.625, 0.3125, 0.75, 0.25, 0.75, 0.25, 0.625, 0.25, 0.25, 0.25, 0.375, 0.1875, 0.375, 0.1875, 0.25, 0.25, 0.5, 0.25, 0.625, 0.1875, 0.625, 0.1875, 0.5, 0.25, 0.75, 0.25, 0.875, 0.1875, 0.875, 0.1875, 0.75, 0.25, 0.125, 0.25, 0.25, 0.1875, 0.25, 0.1875, 0.125, 0.25, 0.375, 0.25, 0.5, 0.1875, 0.5, 0.1875, 0.375, 0.25, 0.625, 0.25, 0.75, 0.1875, 0.75, 0.1875, 0.625, 0.25, 0.875, 0.2187, 1.0, 0.1875, 0.875, 0.2187, 0.0, 0.25, 0.125, 0.1875, 0.125, 0.1875, 0.125, 0.1875, 0.25, 0.125, 0.25, 0.125, 0.125, 0.1875, 0.375, 0.1875, 0.5, 0.125, 0.5, 0.125, 0.375, 0.1875, 0.625, 0.1875, 0.75, 0.125, 0.75, 0.125, 0.625, 0.1875, 0.875, 0.1562, 1.0, 0.125, 0.875, 0.1562, 0.0, 0.1875, 0.125, 0.125, 0.125, 0.1875, 0.25, 0.1875, 0.375, 0.125, 0.375, 0.125, 0.25, 0.1875, 0.5, 0.1875, 0.625, 0.125, 0.625, 0.125, 0.5, 0.1875, 0.75, 0.1875, 0.875, 0.125, 0.875, 0.125, 0.75, 0.125, 0.375, 0.125, 0.5, 0.0625, 0.5, 0.0625, 0.375, 0.125, 0.625, 0.125, 0.75, 0.0625, 0.75, 0.0625, 0.625, 0.125, 0.875, 0.09375, 1.0, 0.0625, 0.875, 0.09375, 0.0, 0.125, 0.125, 0.0625, 0.125, 0.125, 0.25, 0.125, 0.375, 0.0625, 0.375, 0.0625, 0.25, 0.125, 0.5, 0.125, 0.625, 0.0625, 0.625, 0.0625, 0.5, 0.125, 0.75, 0.125, 0.875, 0.0625, 0.875, 0.0625, 0.75, 0.125, 0.125, 0.125, 0.25, 0.0625, 0.25, 0.0625, 0.125, 0.03125, 0.0, 0.0625, 0.125, 0.0, 0.125, 0.0625, 0.25, 0.0625, 0.375, 0.0, 0.375, 0.0, 0.25, 0.0625, 0.5, 0.0625, 0.625, 0.0, 0.625, 0.0, 0.5, 0.0625, 0.75, 0.0625, 0.875, 0.0, 0.875, 0.0, 0.75, 0.0625, 0.125, 0.0625, 0.25, 0.0, 0.25, 0.0, 0.125, 0.0625, 0.375, 0.0625, 0.5, 0.0, 0.5, 0.0, 0.375, 0.0625, 0.625, 0.0625, 0.75, 0.0, 0.75, 0.0, 0.625, 0.0625, 0.875, 0.03125, 1.0, 0.0, 0.875, 1.0, 0.5, 1.0, 0.625, 0.9375, 0.625, 0.9375, 0.5, 1.0, 0.75, 1.0, 0.875, 0.9375, 0.875, 0.9375, 0.75, 1.0, 0.125, 1.0, 0.25, 0.9375, 0.25, 0.9375, 0.125, 1.0, 0.375, 1.0, 0.5, 0.9375, 0.5, 0.9375, 0.375, 1.0, 0.625, 1.0, 0.75, 0.9375, 0.75, 0.9375, 0.625, 1.0, 0.875, 0.9687, 1.0, 0.9375, 0.875, 0.9687, 0.0, 1.0, 0.125, 0.9375, 0.125, 1.0, 0.25, 1.0, 0.375, 0.9375, 0.375, 0.9375, 0.25, 0.9375, 0.125, 0.9375, 0.25, 0.875, 0.25, 0.875, 0.125, 0.9375, 0.375, 0.9375, 0.5, 0.875, 0.5, 0.875, 0.375, 0.9375, 0.625, 0.9375, 0.75, 0.875, 0.75, 0.875, 0.625, 0.9375, 0.875, 0.9062, 1.0, 0.875, 0.875, 0.9062, 0.0, 0.9375, 0.125, 0.875, 0.125, 0.9375, 0.25, 0.9375, 0.375, 0.875, 0.375, 0.875, 0.25, 0.9375, 0.5, 0.9375, 0.625, 0.875, 0.625, 0.875, 0.5, 0.9375, 0.75, 0.9375, 0.875, 0.875, 0.875, 0.875, 0.75, 0.875, 0.625, 0.875, 0.75, 0.8125, 0.75, 0.8125, 0.625, 0.875, 0.875, 0.8437, 1.0, 0.8125, 0.875, 0.8437, 0.0, 0.875, 0.125, 0.8125, 0.125, 0.875, 0.25, 0.875, 0.375, 0.8125, 0.375, 0.8125, 0.25, 0.875, 0.5, 0.875, 0.625, 0.8125, 0.625, 0.8125, 0.5, 0.875, 0.75, 0.875, 0.875, 0.8125, 0.875, 0.8125, 0.75, 0.875, 0.125, 0.875, 0.25, 0.8125, 0.25, 0.8125, 0.125, 0.875, 0.375, 0.875, 0.5, 0.8125, 0.5, 0.8125, 0.375, 0.7812, 0.0, 0.8125, 0.125, 0.75, 0.125, 0.8125, 0.25, 0.8125, 0.375, 0.75, 0.375, 0.75, 0.25, 0.8125, 0.5, 0.8125, 0.625, 0.75, 0.625, 0.75, 0.5, 0.8125, 0.75, 0.8125, 0.875, 0.75, 0.875, 0.75, 0.75, 0.8125, 0.125, 0.8125, 0.25, 0.75, 0.25, 0.75, 0.125, 0.8125, 0.375, 0.8125, 0.5, 0.75, 0.5, 0.75, 0.375, 0.8125, 0.625, 0.8125, 0.75, 0.75, 0.75, 0.75, 0.625, 0.8125, 0.875, 0.7812, 1.0, 0.75, 0.875, 0.5, 0.625, 0.5, 0.75, 0.4688, 0.75, 0.4687, 0.625, 0.5, 0.375, 0.5, 0.5, 0.4687, 0.5, 0.4687, 0.375, 0.5, 0.125, 0.5, 0.25, 0.4688, 0.25, 0.4687, 0.125, 0.5, 0.75, 0.5, 0.875, 0.4687, 0.875, 0.4688, 0.75, 0.5, 0.5, 0.5, 0.625, 0.4687, 0.625, 0.4687, 0.5, 0.5, 0.25, 0.5, 0.375, 0.4687, 0.375, 0.4688, 0.25])
me_sphere_005.materials.append(mat_white)
me_sphere_005.update()

# ---- objects
ob_light = bpy.data.objects.new('Light', light_light)
ob_camera = bpy.data.objects.new('Camera', cam_camera)
ob_bottom = bpy.data.objects.new('bottom', me_sphere)
ob_helmet = bpy.data.objects.new('helmet', me_sphere_001)
ob_glasshelmet = bpy.data.objects.new('glasshelmet', me_sphere_002)
ob_head = bpy.data.objects.new('head', me_sphere_003)
ob_eye = bpy.data.objects.new('eye', me_icosphere_001)
ob_bottom_001 = bpy.data.objects.new('bottom.001', me_sphere_004)
ob_cube = bpy.data.objects.new('Cube', me_cube_001)
ob_cube_001 = bpy.data.objects.new('Cube.001', me_cube_002)
ob_sphere = bpy.data.objects.new('Sphere', me_sphere_005)

# ---- transforms, parenting, visibility, modifiers, constraints
ob_light.location = (4.076, 1.005, 5.049)
ob_light.rotation_euler = (0.6503, 0.05522, 1.866)
ob_light.lock_rotations_4d = False
ob_light.empty_display_type = 'ARROWS'
ob_light.color = (0.0, 0.0, 0.0, 0.0)
ob_light.lineart.crease_threshold = 0.0
ob_camera.location = (7.359, -6.926, 4.958)
ob_camera.rotation_euler = (1.109, 0.0, 0.8149)
ob_camera.lock_rotations_4d = False
ob_camera.empty_display_type = 'ARROWS'
ob_camera.color = (0.0, 0.0, 0.0, 0.0)
ob_camera.display_type = 'WIRE'
ob_camera.lineart.crease_threshold = 0.0
ob_bottom.location = (0.0, 0.0, 1.261)
ob_bottom.scale = (0.7416, 1.0, 0.7571)
ob_helmet.location = (0.0, 0.0, 3.41)
ob_helmet.scale = (1.203, 1.203, 1.203)
_m = ob_helmet.modifiers.new('Boolean', 'BOOLEAN')
_m.object = ob_glasshelmet
ob_glasshelmet.location = (0.435, 0.0, 3.577)
ob_glasshelmet.scale = (0.9213, 0.9213, 0.6781)
ob_head.location = (0.0, 0.0, 3.41)
ob_head.scale = (0.97, 0.97, 0.97)
ob_eye.location = (0.7692, -0.3132, 3.714)
ob_eye.scale = (0.1641, 0.1641, 0.1641)
_m = ob_eye.modifiers.new('Mirror', 'MIRROR')
_m.use_axis = (False, True, False)
_m.mirror_object = ob_head
_m = ob_eye.modifiers.new('Subdivision', 'SUBSURF')
ob_bottom_001.location = (0.2394, -0.6049, 0.4643)
ob_bottom_001.rotation_euler = (-0.0, -3.142, 1.571)
ob_bottom_001.scale = (0.5251, 0.5607, 0.9172)
_m = ob_bottom_001.modifiers.new('Mirror', 'MIRROR')
_m.use_axis = (False, True, False)
_m.mirror_object = ob_head
ob_cube.location = (0.4754, 0.4529, 2.041)
ob_cube.rotation_euler = (0.0, -0.0, 0.4467)
ob_cube.scale = (0.1323, 0.2146, 0.1323)
ob_cube_001.location = (0.4154, -0.3126, 1.932)
ob_cube_001.rotation_euler = (0.0, -0.0, -0.3064)
ob_cube_001.scale = (0.2564, 0.43, 0.2564)
ob_sphere.location = (0.0, -0.7951, 2.183)
ob_sphere.scale = (0.3406, 1.412, 0.3406)
_m = ob_sphere.modifiers.new('Mirror', 'MIRROR')
_m.use_axis = (True, True, False)
_m.mirror_object = ob_head

# ---- collection membership
col_collection.objects.link(ob_light)
col_collection.objects.link(ob_camera)
col_spaceman.objects.link(ob_bottom)
col_spaceman.objects.link(ob_helmet)
col_spaceman.objects.link(ob_glasshelmet)
col_spaceman.objects.link(ob_head)
col_spaceman.objects.link(ob_eye)
col_spaceman.objects.link(ob_bottom_001)
col_spaceman.objects.link(ob_cube)
col_spaceman.objects.link(ob_cube_001)
col_spaceman.objects.link(ob_sphere)

# ---- scene / render settings (as saved in the file)
scene.camera = ob_camera
scene.frame_start = 1; scene.frame_end = 250; scene.frame_set(1)
scene.render.engine = 'BLENDER_EEVEE_NEXT'
bpy.context.view_layer.update()
